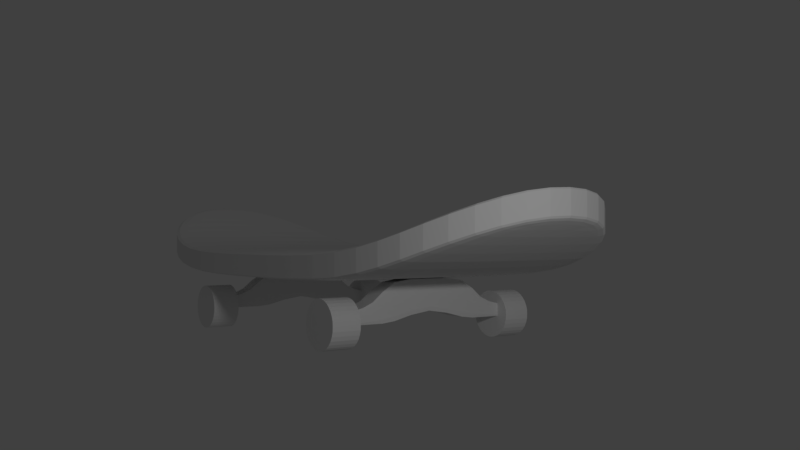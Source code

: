 # Source: skate.blend  (saved by Blender 2.79.0; exported with 4.5.12 LTS)
import bpy
from mathutils import Matrix  # noqa: F401  (used for matrix-valued properties, if any)

bpy.ops.wm.read_factory_settings(use_empty=True)
scene = bpy.context.scene
scene.name = 'Scene'

# ---- collections
col_collection_1 = bpy.data.collections.new('Collection 1'); scene.collection.children.link(col_collection_1)

# ---- materials (node trees are filled in below, after node groups)
mat_material = bpy.data.materials.new('Material')
mat_material.alpha_threshold = 0.0
mat_material.roughness = 0.5
mat_material.line_color = (0.0, 0.0, 0.0, 1.0)

# ---- material node trees

# ---- world
world_world = bpy.data.worlds.new('World'); scene.world = world_world
world_world.color = (0.05088, 0.05088, 0.05088)
world_world.use_sun_shadow = False
world_world.sun_shadow_jitter_overblur = 0.0
world_world.cycles.sampling_method = 'MANUAL'

# ---- cameras
cam_camera = bpy.data.cameras.new('Camera')
cam_camera.clip_end = 100.0
cam_camera.lens = 35.0
cam_camera.sensor_width = 32.0
cam_camera.sensor_height = 18.0
cam_camera.ortho_scale = 7.314
cam_camera.dof.focus_distance = 0.0

# ---- lights
light_lamp = bpy.data.lights.new('Lamp', 'POINT')
light_lamp.transmission_factor = 0.0
light_lamp.cutoff_distance = 30.0
light_lamp.energy = 100.0
light_lamp.shadow_buffer_clip_start = 1.001
light_lamp.shadow_soft_size = 0.153
light_lamp.shadow_maximum_resolution = 0.006
light_lamp.use_absolute_resolution = True

# ---- meshes
me_cylinder_003 = bpy.data.meshes.new('Cylinder.003')
me_cylinder_003.from_pydata([(-4.768e-07, 1.0, 14.89), (-4.768e-07, 1.0, 12.89), (0.1951, 0.9808, 14.89), (0.1951, 0.9808, 12.89), (0.3827, 0.9239, 14.89), (0.3827, 0.9239, 12.89), (0.5556, 0.8315, 14.89), (0.5556, 0.8315, 12.89), (0.7071, 0.7071, 14.89), (0.7071, 0.7071, 12.89), (0.8315, 0.5556, 14.89), (0.8315, 0.5556, 12.89), (0.9239, 0.3827, 14.89), (0.9239, 0.3827, 12.89), (0.9808, 0.1951, 14.89), (0.9808, 0.1951, 12.89), (1.0, 1.112e-06, 14.89), (1.0, 9.463e-07, 12.89), (0.9808, -0.1951, 14.89), (0.9808, -0.1951, 12.89), (0.9239, -0.3827, 14.89), (0.9239, -0.3827, 12.89), (0.8315, -0.5556, 14.89), (0.8315, -0.5556, 12.89), (0.7071, -0.7071, 14.89), (0.7071, -0.7071, 12.89), (0.5556, -0.8315, 14.89), (0.5556, -0.8315, 12.89), (0.3827, -0.9239, 14.89), (0.3827, -0.9239, 12.89), (0.1951, -0.9808, 14.89), (0.1951, -0.9808, 12.89), (-8.027e-07, -1.0, 14.89), (-8.027e-07, -1.0, 12.89), (-0.1951, -0.9808, 14.89), (-0.1951, -0.9808, 12.89), (-0.3827, -0.9239, 14.89), (-0.3827, -0.9239, 12.89), (-0.5556, -0.8315, 14.89), (-0.5556, -0.8315, 12.89), (-0.7071, -0.7071, 14.89), (-0.7071, -0.7071, 12.89), (-0.8315, -0.5556, 14.89), (-0.8315, -0.5556, 12.89), (-0.9239, -0.3827, 14.89), (-0.9239, -0.3827, 12.89), (-0.9808, -0.1951, 14.89), (-0.9808, -0.1951, 12.89), (-1.0, 2.002e-06, 14.89), (-1.0, 1.836e-06, 12.89), (-0.9808, 0.1951, 14.89), (-0.9808, 0.1951, 12.89), (-0.9239, 0.3827, 14.89), (-0.9239, 0.3827, 12.89), (-0.8315, 0.5556, 14.89), (-0.8315, 0.5556, 12.89), (-0.7071, 0.7071, 14.89), (-0.7071, 0.7071, 12.89), (-0.5556, 0.8315, 14.89), (-0.5556, 0.8315, 12.89), (-0.3827, 0.9239, 14.89), (-0.3827, 0.9239, 12.89), (-0.1951, 0.9808, 14.89), (-0.1951, 0.9808, 12.89)], [], [(0, 2, 3, 1), (2, 4, 5, 3), (4, 6, 7, 5), (6, 8, 9, 7), (8, 10, 11, 9), (10, 12, 13, 11), (12, 14, 15, 13), (14, 16, 17, 15), (16, 18, 19, 17), (18, 20, 21, 19), (20, 22, 23, 21), (22, 24, 25, 23), (24, 26, 27, 25), (26, 28, 29, 27), (28, 30, 31, 29), (30, 32, 33, 31), (32, 34, 35, 33), (34, 36, 37, 35), (36, 38, 39, 37), (38, 40, 41, 39), (40, 42, 43, 41), (42, 44, 45, 43), (44, 46, 47, 45), (46, 48, 49, 47), (48, 50, 51, 49), (50, 52, 53, 51), (52, 54, 55, 53), (54, 56, 57, 55), (56, 58, 59, 57), (58, 60, 61, 59), (3, 5, 7, 9, 11, 13, 15, 17, 19, 21, 23, 25, 27, 29, 31, 33, 35, 37, 39, 41, 43, 45, 47, 49, 51, 53, 55, 57, 59, 61, 63, 1), (60, 62, 63, 61), (62, 0, 1, 63), (0, 62, 60, 58, 56, 54, 52, 50, 48, 46, 44, 42, 40, 38, 36, 34, 32, 30, 28, 26, 24, 22, 20, 18, 16, 14, 12, 10, 8, 6, 4, 2)])
me_cylinder_003.use_remesh_preserve_volume = False
me_cylinder_003.use_remesh_preserve_attributes = False
me_cylinder_003.use_mirror_vertex_groups = False
me_cylinder_003.update()
me_cylinder_002 = bpy.data.meshes.new('Cylinder.002')
me_cylinder_002.from_pydata([(10.75, 1.0, -1.0), (10.75, 1.0, 1.0), (10.56, 0.9808, -1.0), (10.56, 0.9808, 1.0), (10.37, 0.9239, -1.0), (10.37, 0.9239, 1.0), (10.2, 0.8315, -1.0), (10.2, 0.8315, 1.0), (10.05, 0.7071, -1.0), (10.05, 0.7071, 1.0), (9.923, 0.5556, -1.0), (9.923, 0.5556, 1.0), (9.831, 0.3827, -1.0), (9.831, 0.3827, 1.0), (9.774, 0.1951, -1.0), (9.774, 0.1951, 1.0), (9.755, 4.627e-08, -1.0), (9.755, 1.047e-07, 1.0), (9.774, -0.1951, -1.0), (9.774, -0.1951, 1.0), (9.831, -0.3827, -1.0), (9.831, -0.3827, 1.0), (9.923, -0.5556, -1.0), (9.923, -0.5556, 1.0), (10.05, -0.7071, -1.0), (10.05, -0.7071, 1.0), (10.2, -0.8315, -1.0), (10.2, -0.8315, 1.0), (10.37, -0.9239, -1.0), (10.37, -0.9239, 1.0), (10.56, -0.9808, -1.0), (10.56, -0.9808, 1.0), (10.75, -1.0, -1.0), (10.75, -1.0, 1.0), (10.95, -0.9808, -1.0), (10.95, -0.9808, 1.0), (11.14, -0.9239, -1.0), (11.14, -0.9239, 1.0), (11.31, -0.8315, -1.0), (11.31, -0.8315, 1.0), (11.46, -0.7071, -1.0), (11.46, -0.7071, 1.0), (11.59, -0.5556, -1.0), (11.59, -0.5556, 1.0), (11.68, -0.3827, -1.0), (11.68, -0.3827, 1.0), (11.74, -0.1951, -1.0), (11.74, -0.1951, 1.0), (11.75, 9.364e-07, -1.0), (11.75, 9.948e-07, 1.0), (11.74, 0.1951, -1.0), (11.74, 0.1951, 1.0), (11.68, 0.3827, -1.0), (11.68, 0.3827, 1.0), (11.59, 0.5556, -1.0), (11.59, 0.5556, 1.0), (11.46, 0.7071, -1.0), (11.46, 0.7071, 1.0), (11.31, 0.8315, -1.0), (11.31, 0.8315, 1.0), (11.14, 0.9239, -1.0), (11.14, 0.9239, 1.0), (10.95, 0.9808, -1.0), (10.95, 0.9808, 1.0)], [], [(0, 2, 3, 1), (2, 4, 5, 3), (4, 6, 7, 5), (6, 8, 9, 7), (8, 10, 11, 9), (10, 12, 13, 11), (12, 14, 15, 13), (14, 16, 17, 15), (16, 18, 19, 17), (18, 20, 21, 19), (20, 22, 23, 21), (22, 24, 25, 23), (24, 26, 27, 25), (26, 28, 29, 27), (28, 30, 31, 29), (30, 32, 33, 31), (32, 34, 35, 33), (34, 36, 37, 35), (36, 38, 39, 37), (38, 40, 41, 39), (40, 42, 43, 41), (42, 44, 45, 43), (44, 46, 47, 45), (46, 48, 49, 47), (48, 50, 51, 49), (50, 52, 53, 51), (52, 54, 55, 53), (54, 56, 57, 55), (56, 58, 59, 57), (58, 60, 61, 59), (3, 5, 7, 9, 11, 13, 15, 17, 19, 21, 23, 25, 27, 29, 31, 33, 35, 37, 39, 41, 43, 45, 47, 49, 51, 53, 55, 57, 59, 61, 63, 1), (60, 62, 63, 61), (62, 0, 1, 63), (0, 62, 60, 58, 56, 54, 52, 50, 48, 46, 44, 42, 40, 38, 36, 34, 32, 30, 28, 26, 24, 22, 20, 18, 16, 14, 12, 10, 8, 6, 4, 2)])
me_cylinder_002.use_remesh_preserve_volume = False
me_cylinder_002.use_remesh_preserve_attributes = False
me_cylinder_002.use_mirror_vertex_groups = False
me_cylinder_002.update()
me_cylinder_001 = bpy.data.meshes.new('Cylinder.001')
me_cylinder_001.from_pydata([(10.75, 1.0, 14.89), (10.75, 1.0, 12.89), (10.56, 0.9808, 14.89), (10.56, 0.9808, 12.89), (10.37, 0.9239, 14.89), (10.37, 0.9239, 12.89), (10.2, 0.8315, 14.89), (10.2, 0.8315, 12.89), (10.05, 0.7071, 14.89), (10.05, 0.7071, 12.89), (9.923, 0.5556, 14.89), (9.923, 0.5556, 12.89), (9.831, 0.3827, 14.89), (9.831, 0.3827, 12.89), (9.774, 0.1951, 14.89), (9.774, 0.1951, 12.89), (9.755, 1.083e-06, 14.89), (9.755, 9.755e-07, 12.89), (9.774, -0.1951, 14.89), (9.774, -0.1951, 12.89), (9.831, -0.3827, 14.89), (9.831, -0.3827, 12.89), (9.923, -0.5556, 14.89), (9.923, -0.5556, 12.89), (10.05, -0.7071, 14.89), (10.05, -0.7071, 12.89), (10.2, -0.8315, 14.89), (10.2, -0.8315, 12.89), (10.37, -0.9239, 14.89), (10.37, -0.9239, 12.89), (10.56, -0.9808, 14.89), (10.56, -0.9808, 12.89), (10.75, -1.0, 14.89), (10.75, -1.0, 12.89), (10.95, -0.9808, 14.89), (10.95, -0.9808, 12.89), (11.14, -0.9239, 14.89), (11.14, -0.9239, 12.89), (11.31, -0.8315, 14.89), (11.31, -0.8315, 12.89), (11.46, -0.7071, 14.89), (11.46, -0.7071, 12.89), (11.59, -0.5556, 14.89), (11.59, -0.5556, 12.89), (11.68, -0.3827, 14.89), (11.68, -0.3827, 12.89), (11.74, -0.1951, 14.89), (11.74, -0.1951, 12.89), (11.75, 1.973e-06, 14.89), (11.75, 1.866e-06, 12.89), (11.74, 0.1951, 14.89), (11.74, 0.1951, 12.89), (11.68, 0.3827, 14.89), (11.68, 0.3827, 12.89), (11.59, 0.5556, 14.89), (11.59, 0.5556, 12.89), (11.46, 0.7071, 14.89), (11.46, 0.7071, 12.89), (11.31, 0.8315, 14.89), (11.31, 0.8315, 12.89), (11.14, 0.9239, 14.89), (11.14, 0.9239, 12.89), (10.95, 0.9808, 14.89), (10.95, 0.9808, 12.89)], [], [(0, 1, 3, 2), (2, 3, 5, 4), (4, 5, 7, 6), (6, 7, 9, 8), (8, 9, 11, 10), (10, 11, 13, 12), (12, 13, 15, 14), (14, 15, 17, 16), (16, 17, 19, 18), (18, 19, 21, 20), (20, 21, 23, 22), (22, 23, 25, 24), (24, 25, 27, 26), (26, 27, 29, 28), (28, 29, 31, 30), (30, 31, 33, 32), (32, 33, 35, 34), (34, 35, 37, 36), (36, 37, 39, 38), (38, 39, 41, 40), (40, 41, 43, 42), (42, 43, 45, 44), (44, 45, 47, 46), (46, 47, 49, 48), (48, 49, 51, 50), (50, 51, 53, 52), (52, 53, 55, 54), (54, 55, 57, 56), (56, 57, 59, 58), (58, 59, 61, 60), (3, 1, 63, 61, 59, 57, 55, 53, 51, 49, 47, 45, 43, 41, 39, 37, 35, 33, 31, 29, 27, 25, 23, 21, 19, 17, 15, 13, 11, 9, 7, 5), (60, 61, 63, 62), (62, 63, 1, 0), (0, 2, 4, 6, 8, 10, 12, 14, 16, 18, 20, 22, 24, 26, 28, 30, 32, 34, 36, 38, 40, 42, 44, 46, 48, 50, 52, 54, 56, 58, 60, 62)])
me_cylinder_001.use_remesh_preserve_volume = False
me_cylinder_001.use_remesh_preserve_attributes = False
me_cylinder_001.use_mirror_vertex_groups = False
me_cylinder_001.update()
me_cylinder = bpy.data.meshes.new('Cylinder')
me_cylinder.from_pydata([(0.0, 1.0, -1.0), (0.0, 1.0, 1.0), (0.1951, 0.9808, -1.0), (0.1951, 0.9808, 1.0), (0.3827, 0.9239, -1.0), (0.3827, 0.9239, 1.0), (0.5556, 0.8315, -1.0), (0.5556, 0.8315, 1.0), (0.7071, 0.7071, -1.0), (0.7071, 0.7071, 1.0), (0.8315, 0.5556, -1.0), (0.8315, 0.5556, 1.0), (0.9239, 0.3827, -1.0), (0.9239, 0.3827, 1.0), (0.9808, 0.1951, -1.0), (0.9808, 0.1951, 1.0), (1.0, 7.55e-08, -1.0), (1.0, 7.55e-08, 1.0), (0.9808, -0.1951, -1.0), (0.9808, -0.1951, 1.0), (0.9239, -0.3827, -1.0), (0.9239, -0.3827, 1.0), (0.8315, -0.5556, -1.0), (0.8315, -0.5556, 1.0), (0.7071, -0.7071, -1.0), (0.7071, -0.7071, 1.0), (0.5556, -0.8315, -1.0), (0.5556, -0.8315, 1.0), (0.3827, -0.9239, -1.0), (0.3827, -0.9239, 1.0), (0.1951, -0.9808, -1.0), (0.1951, -0.9808, 1.0), (-3.258e-07, -1.0, -1.0), (-3.258e-07, -1.0, 1.0), (-0.1951, -0.9808, -1.0), (-0.1951, -0.9808, 1.0), (-0.3827, -0.9239, -1.0), (-0.3827, -0.9239, 1.0), (-0.5556, -0.8315, -1.0), (-0.5556, -0.8315, 1.0), (-0.7071, -0.7071, -1.0), (-0.7071, -0.7071, 1.0), (-0.8315, -0.5556, -1.0), (-0.8315, -0.5556, 1.0), (-0.9239, -0.3827, -1.0), (-0.9239, -0.3827, 1.0), (-0.9808, -0.1951, -1.0), (-0.9808, -0.1951, 1.0), (-1.0, 9.656e-07, -1.0), (-1.0, 9.656e-07, 1.0), (-0.9808, 0.1951, -1.0), (-0.9808, 0.1951, 1.0), (-0.9239, 0.3827, -1.0), (-0.9239, 0.3827, 1.0), (-0.8315, 0.5556, -1.0), (-0.8315, 0.5556, 1.0), (-0.7071, 0.7071, -1.0), (-0.7071, 0.7071, 1.0), (-0.5556, 0.8315, -1.0), (-0.5556, 0.8315, 1.0), (-0.3827, 0.9239, -1.0), (-0.3827, 0.9239, 1.0), (-0.1951, 0.9808, -1.0), (-0.1951, 0.9808, 1.0)], [], [(0, 1, 3, 2), (2, 3, 5, 4), (4, 5, 7, 6), (6, 7, 9, 8), (8, 9, 11, 10), (10, 11, 13, 12), (12, 13, 15, 14), (14, 15, 17, 16), (16, 17, 19, 18), (18, 19, 21, 20), (20, 21, 23, 22), (22, 23, 25, 24), (24, 25, 27, 26), (26, 27, 29, 28), (28, 29, 31, 30), (30, 31, 33, 32), (32, 33, 35, 34), (34, 35, 37, 36), (36, 37, 39, 38), (38, 39, 41, 40), (40, 41, 43, 42), (42, 43, 45, 44), (44, 45, 47, 46), (46, 47, 49, 48), (48, 49, 51, 50), (50, 51, 53, 52), (52, 53, 55, 54), (54, 55, 57, 56), (56, 57, 59, 58), (58, 59, 61, 60), (3, 1, 63, 61, 59, 57, 55, 53, 51, 49, 47, 45, 43, 41, 39, 37, 35, 33, 31, 29, 27, 25, 23, 21, 19, 17, 15, 13, 11, 9, 7, 5), (60, 61, 63, 62), (62, 63, 1, 0), (0, 2, 4, 6, 8, 10, 12, 14, 16, 18, 20, 22, 24, 26, 28, 30, 32, 34, 36, 38, 40, 42, 44, 46, 48, 50, 52, 54, 56, 58, 60, 62)])
me_cylinder.use_remesh_preserve_volume = False
me_cylinder.use_remesh_preserve_attributes = False
me_cylinder.use_mirror_vertex_groups = False
me_cylinder.update()
me_cube_001 = bpy.data.meshes.new('Cube.001')
me_cube_001.from_pydata([(-0.5352, 2.141, 1.453), (0.5156, 2.141, 1.453), (-0.498, 0.5352, 2.291), (0.5156, 0.5352, 1.451), (0.5352, 0.5352, 1.871), (0.5352, 1.338, 1.655), (0.5156, 1.338, 1.294), (-0.498, 1.338, 2.016), (-0.5352, 0.5352, 1.871), (-0.498, 1.873, 1.676), (0.5156, 1.873, 1.294), (0.5352, 1.873, 1.485), (-0.5352, 1.338, 1.655), (0.0176, 1.873, 1.294), (0.5156, 1.873, 1.676), (0.5156, 1.338, 2.016), (0.0176, 1.338, 1.294), (0.0176, 0.5352, 1.451), (0.0176, 2.141, 1.453), (-0.498, 2.141, 1.453), (-0.498, 0.5352, 1.451), (-0.498, 1.338, 1.294), (-0.498, 1.873, 1.294), (0.0176, 1.873, 1.676), (0.0176, 1.338, 2.016), (0.0176, 2.141, 1.611), (-0.498, 2.141, 1.294), (0.5156, 2.141, 1.611), (0.0176, 2.141, 1.294), (0.5352, 2.141, 1.453), (0.5156, 2.141, 1.294), (-0.498, 2.141, 1.611), (-0.5352, 1.873, 1.485), (12.79, 2.141, 1.453), (11.74, 2.141, 1.453), (12.75, 0.5352, 2.291), (11.74, 0.5352, 1.451), (11.72, 0.5352, 1.871), (11.72, 1.338, 1.655), (11.74, 1.338, 1.294), (12.75, 1.338, 2.016), (12.79, 0.5352, 1.871), (12.75, 1.873, 1.676), (11.74, 1.873, 1.294), (11.72, 1.873, 1.485), (12.79, 1.338, 1.655), (12.23, 1.873, 1.294), (11.74, 1.873, 1.676), (11.74, 1.338, 2.016), (12.23, 1.338, 1.294), (12.23, 0.5352, 1.451), (12.23, 2.141, 1.453), (12.75, 2.141, 1.453), (12.75, 0.5352, 1.451), (12.75, 1.338, 1.294), (12.75, 1.873, 1.294), (12.23, 1.873, 1.676), (12.23, 1.338, 2.016), (12.23, 2.141, 1.611), (12.75, 2.141, 1.294), (11.74, 2.141, 1.611), (12.23, 2.141, 1.294), (11.72, 2.141, 1.453), (11.74, 2.141, 1.294), (12.75, 2.141, 1.611), (12.79, 1.873, 1.485), (-0.5352, -2.141, 1.453), (0.5156, -2.141, 1.453), (-0.498, -0.5352, 2.291), (0.5156, -0.5352, 1.451), (0.5352, -0.5352, 1.871), (0.5352, -1.338, 1.655), (0.5156, -1.338, 1.294), (-0.498, -1.338, 2.016), (-0.5352, -0.5352, 1.871), (-0.498, -1.873, 1.676), (0.5156, -1.873, 1.294), (0.5352, -1.873, 1.485), (-0.5352, -1.338, 1.655), (0.0176, -1.873, 1.294), (0.5156, -1.873, 1.676), (0.5156, -1.338, 2.016), (0.0176, -1.338, 1.294), (0.0176, -0.5352, 1.451), (0.0176, -2.141, 1.453), (-0.498, -2.141, 1.453), (-0.498, -0.5352, 1.451), (-0.498, -1.338, 1.294), (-0.498, -1.873, 1.294), (0.0176, -1.873, 1.676), (0.0176, -1.338, 2.016), (0.0176, -2.141, 1.611), (-0.498, -2.141, 1.294), (0.5156, -2.141, 1.611), (0.0176, -2.141, 1.294), (0.5352, -2.141, 1.453), (0.5156, -2.141, 1.294), (-0.498, -2.141, 1.611), (-0.5352, -1.873, 1.485), (12.79, -2.141, 1.453), (11.74, -2.141, 1.453), (12.75, -0.5352, 2.291), (11.74, -0.5352, 1.451), (11.72, -0.5352, 1.871), (11.72, -1.338, 1.655), (11.74, -1.338, 1.294), (12.75, -1.338, 2.016), (12.79, -0.5352, 1.871), (12.75, -1.873, 1.676), (11.74, -1.873, 1.294), (11.72, -1.873, 1.485), (12.79, -1.338, 1.655), (12.23, -1.873, 1.294), (11.74, -1.873, 1.676), (11.74, -1.338, 2.016), (12.23, -1.338, 1.294), (12.23, -0.5352, 1.451), (12.23, -2.141, 1.453), (12.75, -2.141, 1.453), (12.75, -0.5352, 1.451), (12.75, -1.338, 1.294), (12.75, -1.873, 1.294), (12.23, -1.873, 1.676), (12.23, -1.338, 2.016), (12.23, -2.141, 1.611), (12.75, -2.141, 1.294), (11.74, -2.141, 1.611), (12.23, -2.141, 1.294), (11.72, -2.141, 1.453), (11.74, -2.141, 1.294), (12.75, -2.141, 1.611), (12.79, -1.873, 1.485), (-0.5259, 2.141, 1.572), (-0.5259, 2.141, 1.453), (-0.498, 2.141, 1.334), (0.5156, 2.141, 1.572), (0.5303, 2.141, 1.453), (0.5303, 2.141, 1.334), (-0.5259, 0.5352, 1.556), (0.5303, 0.5352, 2.186), (-0.498, 0.0, 1.529), (0.5352, 0.0, 1.91), (-0.5352, 0.0, 1.91), (-0.5259, 0.5352, 2.186), (0.5303, 0.5352, 1.556), (-0.5259, 1.338, 1.384), (0.5303, 1.338, 1.926), (0.5352, 1.004, 1.778), (-0.498, 1.004, 1.333), (0.5156, 1.004, 2.222), (-0.5352, 1.004, 1.778), (-0.5259, 1.338, 1.926), (0.5303, 1.338, 1.384), (-0.5259, 1.873, 1.342), (0.5303, 1.873, 1.628), (0.5156, 1.606, 1.793), (-0.498, 1.606, 1.294), (0.5352, 1.606, 1.544), (-0.5352, 1.606, 1.544), (0.5156, 2.141, 1.334), (0.0176, 2.141, 1.572), (0.5156, 0.0, 1.529), (0.5156, 1.004, 1.333), (0.0176, 1.004, 2.222), (0.0176, 1.606, 1.793), (0.5156, 1.606, 1.294), (0.3813, 1.873, 1.294), (0.3813, 1.873, 1.676), (0.3813, 1.338, 2.016), (0.3813, 1.338, 1.294), (0.3813, 0.5352, 1.451), (0.3813, 2.141, 1.453), (0.0176, 2.141, 1.334), (0.0176, 0.0, 1.529), (0.0176, 1.004, 1.333), (0.0176, 1.606, 1.294), (-0.498, 2.141, 1.572), (-0.498, 0.0, 2.291), (-0.498, 1.004, 2.222), (-0.498, 1.606, 1.793), (-0.3505, 2.141, 1.453), (-0.3505, 0.5352, 1.451), (-0.3505, 1.338, 1.294), (-0.3505, 1.873, 1.294), (-0.3505, 1.873, 1.676), (-0.3505, 1.338, 2.016), (-0.3505, 0.5352, 2.291), (-0.5259, 1.873, 1.628), (0.5303, 1.873, 1.342), (-0.5259, 2.141, 1.334), (0.5303, 2.141, 1.572), (0.3813, 2.141, 1.294), (0.3813, 2.141, 1.611), (-0.3505, 2.141, 1.294), (-0.3505, 2.141, 1.611), (0.0176, 2.074, 1.627), (-0.498, 2.074, 1.294), (0.5156, 2.074, 1.627), (0.0176, 2.074, 1.294), (0.5352, 2.074, 1.461), (0.5156, 2.074, 1.294), (-0.498, 2.074, 1.627), (-0.5352, 2.074, 1.461), (12.78, 2.141, 1.572), (12.78, 2.141, 1.453), (12.75, 2.141, 1.334), (11.74, 2.141, 1.572), (11.72, 2.141, 1.453), (11.72, 2.141, 1.334), (12.78, 0.5352, 1.556), (11.72, 0.5352, 2.186), (12.75, 0.0, 1.529), (11.72, 0.0, 1.91), (12.79, 0.0, 1.91), (12.78, 0.5352, 2.186), (11.72, 0.5352, 1.556), (12.78, 1.338, 1.384), (11.72, 1.338, 1.926), (11.72, 1.004, 1.778), (12.75, 1.004, 1.333), (11.74, 1.004, 2.222), (12.79, 1.004, 1.778), (12.78, 1.338, 1.926), (11.72, 1.338, 1.384), (12.78, 1.873, 1.342), (11.72, 1.873, 1.628), (11.74, 1.606, 1.793), (12.75, 1.606, 1.294), (11.72, 1.606, 1.544), (12.79, 1.606, 1.544), (11.74, 2.141, 1.334), (12.23, 2.141, 1.572), (11.74, 0.0, 1.529), (11.74, 1.004, 1.333), (12.23, 1.004, 2.222), (12.23, 1.606, 1.793), (11.74, 1.606, 1.294), (11.87, 1.873, 1.294), (11.87, 1.873, 1.676), (11.87, 1.338, 2.016), (11.87, 1.338, 1.294), (11.87, 0.5352, 1.451), (11.87, 2.141, 1.453), (12.23, 2.141, 1.334), (12.23, 0.0, 1.529), (12.23, 1.004, 1.333), (12.23, 1.606, 1.294), (12.75, 2.141, 1.572), (12.75, 0.0, 2.291), (12.75, 1.004, 2.222), (12.75, 1.606, 1.793), (12.6, 2.141, 1.453), (12.6, 0.5352, 1.451), (12.6, 1.338, 1.294), (12.6, 1.873, 1.294), (12.6, 1.873, 1.676), (12.6, 1.338, 2.016), (12.6, 0.5352, 2.291), (12.78, 1.873, 1.628), (11.72, 1.873, 1.342), (12.78, 2.141, 1.334), (11.72, 2.141, 1.572), (11.87, 2.141, 1.294), (11.87, 2.141, 1.611), (12.6, 2.141, 1.294), (12.6, 2.141, 1.611), (12.23, 2.074, 1.627), (12.75, 2.074, 1.294), (11.74, 2.074, 1.627), (12.23, 2.074, 1.294), (11.72, 2.074, 1.461), (11.74, 2.074, 1.294), (12.75, 2.074, 1.627), (12.79, 2.074, 1.461), (-0.5259, -2.141, 1.572), (-0.5259, -2.141, 1.453), (-0.498, -2.141, 1.334), (0.5156, -2.141, 1.572), (0.5303, -2.141, 1.453), (0.5303, -2.141, 1.334), (-0.5259, -0.5352, 1.556), (0.5303, -0.5352, 2.186), (-0.5259, -0.5352, 2.186), (0.5303, -0.5352, 1.556), (-0.5259, -1.338, 1.384), (0.5303, -1.338, 1.926), (0.5352, -1.004, 1.778), (-0.498, -1.004, 1.333), (0.5156, -1.004, 2.222), (-0.5352, -1.004, 1.778), (-0.5259, -1.338, 1.926), (0.5303, -1.338, 1.384), (-0.5259, -1.873, 1.342), (0.5303, -1.873, 1.628), (0.5156, -1.606, 1.793), (-0.498, -1.606, 1.294), (0.5352, -1.606, 1.544), (-0.5352, -1.606, 1.544), (0.5156, -2.141, 1.334), (0.0176, -2.141, 1.572), (0.5156, -1.004, 1.333), (0.0176, -1.004, 2.222), (0.0176, -1.606, 1.793), (0.5156, -1.606, 1.294), (0.3813, -1.873, 1.294), (0.3813, -1.873, 1.676), (0.3813, -1.338, 2.016), (0.3813, -1.338, 1.294), (0.3813, -0.5352, 1.451), (0.3813, -2.141, 1.453), (0.0176, -2.141, 1.334), (0.0176, -1.004, 1.333), (0.0176, -1.606, 1.294), (-0.498, -2.141, 1.572), (-0.498, -1.004, 2.222), (-0.498, -1.606, 1.793), (-0.3505, -2.141, 1.453), (-0.3505, -0.5352, 1.451), (-0.3505, -1.338, 1.294), (-0.3505, -1.873, 1.294), (-0.3505, -1.873, 1.676), (-0.3505, -1.338, 2.016), (-0.3505, -0.5352, 2.291), (-0.5259, -1.873, 1.628), (0.5303, -1.873, 1.342), (-0.5259, -2.141, 1.334), (0.5303, -2.141, 1.572), (0.3813, -2.141, 1.294), (0.3813, -2.141, 1.611), (-0.3505, -2.141, 1.294), (-0.3505, -2.141, 1.611), (0.0176, -2.074, 1.627), (-0.498, -2.074, 1.294), (0.5156, -2.074, 1.627), (0.0176, -2.074, 1.294), (0.5352, -2.074, 1.461), (0.5156, -2.074, 1.294), (-0.498, -2.074, 1.627), (-0.5352, -2.074, 1.461), (12.78, -2.141, 1.572), (12.78, -2.141, 1.453), (12.75, -2.141, 1.334), (11.74, -2.141, 1.572), (11.72, -2.141, 1.453), (11.72, -2.141, 1.334), (12.78, -0.5352, 1.556), (11.72, -0.5352, 2.186), (12.78, -0.5352, 2.186), (11.72, -0.5352, 1.556), (12.78, -1.338, 1.384), (11.72, -1.338, 1.926), (11.72, -1.004, 1.778), (12.75, -1.004, 1.333), (11.74, -1.004, 2.222), (12.79, -1.004, 1.778), (12.78, -1.338, 1.926), (11.72, -1.338, 1.384), (12.78, -1.873, 1.342), (11.72, -1.873, 1.628), (11.74, -1.606, 1.793), (12.75, -1.606, 1.294), (11.72, -1.606, 1.544), (12.79, -1.606, 1.544), (11.74, -2.141, 1.334), (12.23, -2.141, 1.572), (11.74, -1.004, 1.333), (12.23, -1.004, 2.222), (12.23, -1.606, 1.793), (11.74, -1.606, 1.294), (11.87, -1.873, 1.294), (11.87, -1.873, 1.676), (11.87, -1.338, 2.016), (11.87, -1.338, 1.294), (11.87, -0.5352, 1.451), (11.87, -2.141, 1.453), (12.23, -2.141, 1.334), (12.23, -1.004, 1.333), (12.23, -1.606, 1.294), (12.75, -2.141, 1.572), (12.75, -1.004, 2.222), (12.75, -1.606, 1.793), (12.6, -2.141, 1.453), (12.6, -0.5352, 1.451), (12.6, -1.338, 1.294), (12.6, -1.873, 1.294), (12.6, -1.873, 1.676), (12.6, -1.338, 2.016), (12.6, -0.5352, 2.291), (12.78, -1.873, 1.628), (11.72, -1.873, 1.342), (12.78, -2.141, 1.334), (11.72, -2.141, 1.572), (11.87, -2.141, 1.294), (11.87, -2.141, 1.611), (12.6, -2.141, 1.294), (12.6, -2.141, 1.611), (12.23, -2.074, 1.627), (12.75, -2.074, 1.294), (11.74, -2.074, 1.627), (12.23, -2.074, 1.294), (11.72, -2.074, 1.461), (11.74, -2.074, 1.294), (12.75, -2.074, 1.627), (12.79, -2.074, 1.461), (-0.5186, 2.141, 1.365), (-0.5186, 2.141, 1.541), (0.5265, 2.141, 1.365), (0.5265, 2.141, 1.541), (-0.5259, 1.004, 2.111), (0.5303, 1.004, 1.444), (-0.5259, 1.004, 1.444), (0.5303, 1.004, 2.111), (-0.5259, 1.606, 1.731), (0.5303, 1.606, 1.357), (-0.5259, 1.606, 1.357), (0.5303, 1.606, 1.731), (0.3813, 2.141, 1.334), (0.3813, 2.141, 1.572), (0.3813, 1.004, 1.333), (0.3813, 1.004, 2.222), (0.3813, 1.606, 1.793), (0.3813, 1.606, 1.294), (-0.3505, 2.141, 1.334), (-0.3505, 1.004, 1.333), (-0.3505, 1.606, 1.294), (-0.3505, 2.141, 1.572), (-0.3505, 1.004, 2.222), (-0.3505, 1.606, 1.793), (-0.5259, 2.074, 1.586), (0.5303, 2.074, 1.336), (-0.5259, 2.074, 1.336), (0.5303, 2.074, 1.586), (0.3813, 2.074, 1.294), (0.3813, 2.074, 1.627), (-0.3505, 2.074, 1.294), (-0.3505, 2.074, 1.627), (12.77, 2.141, 1.365), (12.77, 2.141, 1.541), (11.73, 2.141, 1.365), (11.73, 2.141, 1.541), (12.78, 1.004, 2.111), (11.72, 1.004, 1.444), (12.78, 1.004, 1.444), (11.72, 1.004, 2.111), (12.78, 1.606, 1.731), (11.72, 1.606, 1.357), (12.78, 1.606, 1.357), (11.72, 1.606, 1.731), (11.87, 2.141, 1.334), (11.87, 2.141, 1.572), (11.87, 1.004, 1.333), (11.87, 1.004, 2.222), (11.87, 1.606, 1.793), (11.87, 1.606, 1.294), (12.6, 2.141, 1.334), (12.6, 1.004, 1.333), (12.6, 1.606, 1.294), (12.6, 2.141, 1.572), (12.6, 1.004, 2.222), (12.6, 1.606, 1.793), (12.78, 2.074, 1.586), (11.72, 2.074, 1.336), (12.78, 2.074, 1.336), (11.72, 2.074, 1.586), (11.87, 2.074, 1.294), (11.87, 2.074, 1.627), (12.6, 2.074, 1.294), (12.6, 2.074, 1.627), (-0.5186, -2.141, 1.365), (-0.5186, -2.141, 1.541), (0.5265, -2.141, 1.365), (0.5265, -2.141, 1.541), (-0.5259, 0.0, 1.624), (-0.5259, 0.0, 2.196), (0.5303, 0.0, 1.624), (0.5303, 0.0, 2.196), (-0.5259, -1.004, 2.111), (0.5303, -1.004, 1.444), (-0.5259, -1.004, 1.444), (0.5303, -1.004, 2.111), (-0.5259, -1.606, 1.731), (0.5303, -1.606, 1.357), (-0.5259, -1.606, 1.357), (0.5303, -1.606, 1.731), (0.3813, -2.141, 1.334), (0.3813, -2.141, 1.572), (0.3813, 0.0, 1.529), (0.3813, -1.004, 1.333), (0.3813, -1.004, 2.222), (0.3813, -1.606, 1.793), (0.3813, -1.606, 1.294), (-0.3505, -2.141, 1.334), (-0.3505, 0.0, 1.529), (-0.3505, -1.004, 1.333), (-0.3505, -1.606, 1.294), (-0.3505, -2.141, 1.572), (-0.3505, 0.0, 2.291), (-0.3505, -1.004, 2.222), (-0.3505, -1.606, 1.793), (-0.5259, -2.074, 1.586), (0.5303, -2.074, 1.336), (-0.5259, -2.074, 1.336), (0.5303, -2.074, 1.586), (0.3813, -2.074, 1.294), (0.3813, -2.074, 1.627), (-0.3505, -2.074, 1.294), (-0.3505, -2.074, 1.627), (12.77, -2.141, 1.365), (12.77, -2.141, 1.541), (11.73, -2.141, 1.365), (11.73, -2.141, 1.541), (12.78, 0.0, 1.624), (12.78, 0.0, 2.196), (11.72, 0.0, 1.624), (11.72, 0.0, 2.196), (12.78, -1.004, 2.111), (11.72, -1.004, 1.444), (12.78, -1.004, 1.444), (11.72, -1.004, 2.111), (12.78, -1.606, 1.731), (11.72, -1.606, 1.357), (12.78, -1.606, 1.357), (11.72, -1.606, 1.731), (11.87, -2.141, 1.334), (11.87, -2.141, 1.572), (11.87, 0.0, 1.529), (11.87, -1.004, 1.333), (11.87, -1.004, 2.222), (11.87, -1.606, 1.793), (11.87, -1.606, 1.294), (12.6, -2.141, 1.334), (12.6, 0.0, 1.529), (12.6, -1.004, 1.333), (12.6, -1.606, 1.294), (12.6, -2.141, 1.572), (12.6, 0.0, 2.291), (12.6, -1.004, 2.222), (12.6, -1.606, 1.793), (12.78, -2.074, 1.586), (11.72, -2.074, 1.336), (12.78, -2.074, 1.336), (11.72, -2.074, 1.586), (11.87, -2.074, 1.294), (11.87, -2.074, 1.627), (12.6, -2.074, 1.294), (12.6, -2.074, 1.627), (-7.954, 2.738e-07, 3.274), (-7.211, 3.194e-07, 3.109), (-7.945, -0.689, 3.273), (-8.548, 2.282e-07, 3.415), (-7.945, 0.689, 3.273), (-7.211, 0.808, 3.11), (-7.211, -0.808, 3.11), (-8.512, -0.562, 3.408), (-8.512, 0.562, 3.408), (-7.954, 1.64e-07, 3.967), (-7.945, 0.689, 3.961), (-8.548, 1.597e-07, 4.101), (-7.945, -0.689, 3.961), (-7.211, 1.597e-07, 3.804), (-7.211, 0.808, 3.801), (-8.512, 0.562, 4.089), (-8.512, -0.562, 4.089), (-7.211, -0.808, 3.801), (21.62, -7.269e-07, 4.252), (21.53, 0.4984, 4.23), (21.49, -7.644e-07, 4.246), (21.53, -0.4984, 4.23), (21.67, -6.731e-07, 4.219), (21.57, 0.508, 4.197), (21.41, 0.4695, 4.225), (21.41, -0.4695, 4.225), (21.57, -0.508, 4.197), (-7.959, -1.765, 3.915), (-7.211, -2.087, 3.75), (-7.945, -1.599, 3.938), (-8.566, -1.393, 4.057), (-7.963, -1.821, 3.873), (-7.211, -2.155, 3.707), (-7.211, -1.885, 3.777), (-8.512, -1.278, 4.068), (-8.584, -1.432, 4.018), (-9.371, 1.141e-07, 4.252), (-9.282, -0.4984, 4.23), (-9.241, 1.255e-07, 4.246), (-9.282, 0.4984, 4.23), (-9.415, 1.255e-07, 4.219), (-9.323, -0.508, 4.197), (-9.158, -0.4695, 4.225), (-9.158, 0.4695, 4.225), (-9.323, 0.508, 4.197), (-7.959, 1.765, 3.31), (-7.211, 2.087, 3.145), (-7.945, 1.599, 3.288), (-8.566, 1.393, 3.452), (-7.963, 1.821, 3.348), (-7.211, 2.155, 3.182), (-7.211, 1.885, 3.125), (-8.512, 1.278, 3.421), (-8.584, 1.432, 3.493), (10.29, 2.96, 2.29), (12.2, 2.938, 2.322), (10.29, 2.673, 2.27), (8.239, 2.967, 2.279), (10.29, 3.055, 2.327), (12.2, 3.033, 2.359), (12.2, 2.654, 2.302), (8.239, 2.68, 2.259), (8.239, 3.062, 2.316), (10.29, -2.96, 2.895), (12.2, -2.938, 2.927), (10.29, -2.673, 2.922), (8.239, -2.967, 2.884), (10.29, -3.055, 2.852), (12.2, -3.033, 2.884), (12.2, -2.654, 2.954), (8.239, -2.68, 2.911), (8.239, -3.062, 2.841), (10.29, -7.908e-07, 2.948), (10.29, 1.146, 2.945), (8.239, -6.617e-07, 2.938), (10.29, -1.146, 2.945), (12.2, -9.355e-07, 2.981), (12.2, 1.137, 2.978), (8.239, 1.148, 2.935), (8.239, -1.148, 2.935), (12.2, -1.137, 2.978), (10.29, 2.282e-07, 2.253), (10.29, -1.146, 2.255), (8.239, 2.966e-07, 2.243), (10.29, 1.146, 2.255), (12.2, 1.137, 2.287), (12.2, -1.137, 2.287), (8.239, -1.148, 2.244), (8.239, 1.148, 2.244), (16.6, 1.141e-08, 2.596), (17.67, -4.563e-08, 2.758), (16.6, -1.051, 2.598), (15.37, 4.563e-08, 2.457), (16.6, 1.051, 2.598), (17.67, 0.9913, 2.76), (17.67, -0.9913, 2.76), (15.37, -1.093, 2.459), (15.37, 1.093, 2.459), (16.6, -1.196e-06, 3.292), (16.6, 1.051, 3.289), (15.37, -1.141e-06, 3.152), (16.6, -1.051, 3.289), (17.67, -1.209e-06, 3.454), (17.67, 0.9913, 3.451), (15.37, 1.093, 3.149), (15.37, -1.093, 3.149), (17.67, -0.9913, 3.451), (16.6, -2.714, 3.238), (17.67, -2.561, 3.4), (16.6, -2.452, 3.265), (15.37, -2.823, 3.098), (16.6, -2.802, 3.195), (17.67, -2.643, 3.357), (17.67, -2.313, 3.427), (15.37, -2.55, 3.125), (15.37, -2.914, 3.055), (16.6, 2.714, 2.633), (17.67, 2.561, 2.795), (16.6, 2.452, 2.613), (15.37, 2.823, 2.493), (16.6, 2.802, 2.67), (17.67, 2.643, 2.832), (17.67, 2.313, 2.775), (15.37, 2.55, 2.474), (15.37, 2.914, 2.53), (20.21, 1.765, 3.31), (20.82, 1.393, 3.452), (20.2, 1.599, 3.288), (19.46, 2.087, 3.145), (20.22, 1.821, 3.348), (20.84, 1.432, 3.493), (20.76, 1.278, 3.421), (19.46, 1.885, 3.125), (19.46, 2.155, 3.182), (20.21, -1.765, 3.915), (20.82, -1.393, 4.057), (20.2, -1.599, 3.938), (19.46, -2.087, 3.75), (20.22, -1.821, 3.873), (20.84, -1.432, 4.018), (20.76, -1.278, 4.068), (19.46, -1.885, 3.777), (19.46, -2.155, 3.707), (20.21, -1.034e-06, 3.967), (20.2, 0.689, 3.961), (19.46, -1.118e-06, 3.804), (20.2, -0.689, 3.961), (20.8, -9.355e-07, 4.101), (20.76, 0.562, 4.089), (19.46, 0.808, 3.801), (19.46, -0.808, 3.801), (20.76, -0.562, 4.089), (20.21, -7.416e-08, 3.274), (20.8, -9.127e-08, 3.415), (20.2, -0.689, 3.273), (19.46, -6.845e-08, 3.109), (20.2, 0.689, 3.273), (20.76, 0.562, 3.408), (20.76, -0.562, 3.408), (19.46, -0.808, 3.11), (19.46, 0.808, 3.11), (1.966, 2.96, 2.29), (4.013, 2.967, 2.279), (1.966, 2.673, 2.27), (0.05153, 2.938, 2.322), (1.966, 3.055, 2.327), (4.013, 3.062, 2.316), (4.013, 2.68, 2.259), (0.05153, 2.654, 2.302), (0.05153, 3.033, 2.359), (1.966, -2.96, 2.895), (4.013, -2.967, 2.884), (1.966, -2.673, 2.922), (0.05152, -2.938, 2.927), (1.966, -3.055, 2.852), (4.013, -3.062, 2.841), (4.013, -2.68, 2.911), (0.05152, -2.654, 2.954), (0.05152, -3.033, 2.884), (1.966, -2.681e-07, 2.948), (1.966, 1.146, 2.945), (0.05152, -1.597e-07, 2.981), (1.966, -1.146, 2.945), (4.013, -4.107e-07, 2.938), (4.013, 1.148, 2.935), (0.05152, 1.137, 2.978), (0.05152, -1.137, 2.978), (4.013, -1.148, 2.935), (1.966, 4.62e-07, 2.253), (4.013, 4.107e-07, 2.243), (1.966, -1.146, 2.255), (1.966, 1.146, 2.255), (4.013, 1.148, 2.244), (4.013, -1.148, 2.244), (0.05152, -1.137, 2.287), (0.05153, 1.137, 2.287), (-4.352, 2.714, 2.633), (-3.118, 2.823, 2.493), (-4.352, 2.452, 2.613), (-5.415, 2.561, 2.795), (-4.352, 2.802, 2.67), (-3.118, 2.914, 2.53), (-3.118, 2.55, 2.474), (-5.415, 2.313, 2.775), (-5.415, 2.643, 2.832), (-4.352, -2.714, 3.238), (-3.118, -2.823, 3.098), (-4.352, -2.452, 3.265), (-5.415, -2.561, 3.4), (-4.352, -2.802, 3.195), (-3.118, -2.914, 3.055), (-3.118, -2.55, 3.125), (-5.415, -2.313, 3.427), (-5.415, -2.643, 3.357), (-4.352, 6.56e-08, 3.292), (-4.352, 1.051, 3.289), (-5.415, 9.127e-08, 3.454), (-4.352, -1.051, 3.289), (-3.118, 0.0, 3.152), (-3.118, 1.093, 3.149), (-5.415, 0.9913, 3.451), (-5.415, -0.9913, 3.451), (-3.118, -1.093, 3.149), (-4.352, 4.506e-07, 2.596), (-3.118, 4.563e-07, 2.457), (-4.352, -1.051, 2.598), (-5.415, 4.335e-07, 2.758), (-4.352, 1.051, 2.598), (-3.118, 1.093, 2.459), (-3.118, -1.093, 2.459), (-5.415, -0.9913, 2.76), (-5.415, 0.9913, 2.76), (-4.352, -2.802, 2.927), (-3.118, -2.914, 2.787), (-4.352, -2.802, 3.035), (-5.415, -2.643, 3.089), (-4.352, -2.802, 2.821), (-3.118, -2.914, 2.681), (-3.118, -2.914, 2.895), (-5.415, -2.643, 3.197), (-5.415, -2.643, 2.983), (-4.352, 2.714, 3.238), (-3.118, 2.823, 3.098), (-4.352, 2.802, 3.195), (-5.415, 2.561, 3.4), (-4.352, 2.452, 3.265), (-3.118, 2.55, 3.125), (-3.118, 2.914, 3.055), (-5.415, 2.643, 3.357), (-5.415, 2.313, 3.427), (1.966, -3.055, 2.584), (4.013, -3.062, 2.573), (1.966, -3.055, 2.692), (0.05152, -3.033, 2.616), (1.966, -3.055, 2.478), (4.013, -3.062, 2.467), (4.013, -3.062, 2.681), (0.05152, -3.033, 2.724), (0.05152, -3.033, 2.51), (1.966, 2.96, 2.895), (4.013, 2.967, 2.884), (1.966, 3.055, 2.852), (0.05153, 2.938, 2.927), (1.966, 2.673, 2.922), (4.013, 2.68, 2.911), (4.013, 3.062, 2.841), (0.05153, 3.033, 2.884), (0.05153, 2.654, 2.954), (20.22, -1.821, 3.606), (20.84, -1.432, 3.751), (20.22, -1.821, 3.713), (19.46, -2.155, 3.439), (20.22, -1.821, 3.499), (20.84, -1.432, 3.644), (20.84, -1.432, 3.858), (19.46, -2.155, 3.547), (19.46, -2.155, 3.333), (20.21, 1.765, 3.915), (20.82, 1.393, 4.057), (20.22, 1.821, 3.873), (19.46, 2.087, 3.75), (20.2, 1.599, 3.938), (20.76, 1.278, 4.068), (20.84, 1.432, 4.018), (19.46, 2.155, 3.707), (19.46, 1.885, 3.777), (16.6, 2.714, 3.238), (17.67, 2.561, 3.4), (16.6, 2.802, 3.195), (15.37, 2.823, 3.098), (16.6, 2.452, 3.265), (17.67, 2.313, 3.427), (17.67, 2.643, 3.357), (15.37, 2.914, 3.055), (15.37, 2.55, 3.125), (16.6, -2.802, 2.927), (17.67, -2.643, 3.089), (16.6, -2.802, 3.035), (15.37, -2.914, 2.787), (16.6, -2.802, 2.821), (17.67, -2.643, 2.983), (17.67, -2.643, 3.197), (15.37, -2.914, 2.895), (15.37, -2.914, 2.681), (10.29, -3.055, 2.584), (12.2, -3.033, 2.616), (10.29, -3.055, 2.692), (8.239, -3.062, 2.573), (10.29, -3.055, 2.478), (12.2, -3.033, 2.51), (12.2, -3.033, 2.724), (8.239, -3.062, 2.681), (8.239, -3.062, 2.467), (10.29, 2.96, 2.895), (12.2, 2.938, 2.927), (10.29, 3.055, 2.852), (8.239, 2.967, 2.884), (10.29, 2.673, 2.922), (12.2, 2.654, 2.954), (12.2, 3.033, 2.884), (8.239, 3.062, 2.841), (8.239, 2.68, 2.911), (-7.959, 1.765, 3.915), (-7.211, 2.087, 3.75), (-7.963, 1.821, 3.873), (-8.566, 1.393, 4.057), (-7.945, 1.599, 3.938), (-7.211, 1.885, 3.777), (-7.211, 2.155, 3.707), (-8.584, 1.432, 4.018), (-8.512, 1.278, 4.068), (-9.415, 1.679e-07, 3.952), (-9.323, -0.508, 3.929), (-9.415, 1.711e-07, 4.059), (-9.323, 0.508, 3.929), (-9.415, 1.825e-07, 3.845), (-9.323, -0.508, 3.823), (-9.323, -0.508, 4.037), (-9.323, 0.508, 4.037), (-9.323, 0.508, 3.823), (-7.963, -1.821, 3.606), (-7.211, -2.155, 3.439), (-7.963, -1.821, 3.713), (-8.584, -1.432, 3.751), (-7.963, -1.821, 3.499), (-7.211, -2.155, 3.333), (-7.211, -2.155, 3.547), (-8.584, -1.432, 3.858), (-8.584, -1.432, 3.644), (21.67, -3.768e-07, 3.952), (21.57, 0.508, 3.929), (21.67, -4.792e-07, 4.059), (21.57, -0.508, 3.929), (21.67, -2.852e-07, 3.845), (21.57, 0.508, 3.823), (21.57, 0.508, 4.037), (21.57, -0.508, 4.037), (21.57, -0.508, 3.823), (21.62, -1.144e-07, 3.647), (21.53, 0.4984, 3.626), (21.67, -1.483e-07, 3.694), (21.53, -0.4984, 3.626), (21.49, -1.027e-07, 3.596), (21.41, 0.4695, 3.577), (21.57, 0.508, 3.672), (21.57, -0.508, 3.672), (21.41, -0.4695, 3.577), (-7.959, -1.765, 3.31), (-7.211, -2.087, 3.145), (-7.963, -1.821, 3.348), (-8.566, -1.393, 3.452), (-7.945, -1.599, 3.288), (-7.211, -1.885, 3.125), (-7.211, -2.155, 3.182), (-8.584, -1.432, 3.493), (-8.512, -1.278, 3.421), (-9.371, 1.897e-07, 3.647), (-9.282, -0.4984, 3.626), (-9.415, 1.825e-07, 3.694), (-9.282, 0.4984, 3.626), (-9.241, 2.054e-07, 3.596), (-9.158, -0.4695, 3.577), (-9.323, -0.508, 3.672), (-9.323, 0.508, 3.672), (-9.158, 0.4695, 3.577), (10.29, -2.96, 2.29), (12.2, -2.938, 2.322), (10.29, -3.055, 2.327), (8.239, -2.967, 2.279), (10.29, -2.673, 2.27), (12.2, -2.654, 2.302), (12.2, -3.033, 2.359), (8.239, -3.062, 2.316), (8.239, -2.68, 2.259), (16.6, -2.714, 2.633), (17.67, -2.561, 2.795), (16.6, -2.802, 2.67), (15.37, -2.823, 2.493), (16.6, -2.452, 2.613), (17.67, -2.313, 2.775), (17.67, -2.643, 2.832), (15.37, -2.914, 2.53), (15.37, -2.55, 2.474), (20.21, -1.765, 3.31), (20.82, -1.393, 3.452), (20.22, -1.821, 3.348), (19.46, -2.087, 3.145), (20.2, -1.599, 3.288), (20.76, -1.278, 3.421), (20.84, -1.432, 3.493), (19.46, -2.155, 3.182), (19.46, -1.885, 3.125), (1.966, -2.96, 2.29), (4.013, -2.967, 2.279), (1.966, -3.055, 2.327), (0.05152, -2.938, 2.322), (1.966, -2.673, 2.27), (4.013, -2.68, 2.259), (4.013, -3.062, 2.316), (0.05152, -3.033, 2.359), (0.05152, -2.654, 2.302), (-4.352, -2.714, 2.633), (-3.118, -2.823, 2.493), (-4.352, -2.802, 2.67), (-5.415, -2.561, 2.795), (-4.352, -2.452, 2.613), (-3.118, -2.55, 2.474), (-3.118, -2.914, 2.53), (-5.415, -2.643, 2.832), (-5.415, -2.313, 2.775), (-4.352, 2.802, 2.927), (-3.118, 2.914, 2.787), (-4.352, 2.802, 2.821), (-5.415, 2.643, 3.089), (-4.352, 2.802, 3.035), (-3.118, 2.914, 2.895), (-3.118, 2.914, 2.681), (-5.415, 2.643, 2.983), (-5.415, 2.643, 3.197), (1.966, 3.055, 2.584), (4.013, 3.062, 2.573), (1.966, 3.055, 2.478), (0.05153, 3.033, 2.616), (1.966, 3.055, 2.692), (4.013, 3.062, 2.681), (4.013, 3.062, 2.467), (0.05153, 3.033, 2.51), (0.05153, 3.033, 2.724), (20.22, 1.821, 3.606), (20.84, 1.432, 3.751), (20.22, 1.821, 3.499), (19.46, 2.155, 3.439), (20.22, 1.821, 3.713), (20.84, 1.432, 3.858), (20.84, 1.432, 3.644), (19.46, 2.155, 3.333), (19.46, 2.155, 3.547), (16.6, 2.802, 2.927), (17.67, 2.643, 3.089), (16.6, 2.802, 2.821), (15.37, 2.914, 2.787), (16.6, 2.802, 3.035), (17.67, 2.643, 3.197), (17.67, 2.643, 2.983), (15.37, 2.914, 2.681), (15.37, 2.914, 2.895), (10.29, 3.055, 2.584), (12.2, 3.033, 2.616), (10.29, 3.055, 2.478), (8.239, 3.062, 2.573), (10.29, 3.055, 2.692), (12.2, 3.033, 2.724), (12.2, 3.033, 2.51), (8.239, 3.062, 2.467), (8.239, 3.062, 2.681), (-7.963, 1.821, 3.606), (-7.211, 2.155, 3.439), (-7.963, 1.821, 3.499), (-8.584, 1.432, 3.751), (-7.963, 1.821, 3.713), (-7.211, 2.155, 3.547), (-7.211, 2.155, 3.333), (-8.584, 1.432, 3.644), (-8.584, 1.432, 3.858), (21.17, 0.4734, 3.51), (21.23, -9.555e-08, 3.525), (21.17, -0.4734, 3.51), (-7.211, 1.481, 3.116), (-7.936, 1.261, 3.277), (-8.476, 1.022, 3.404), (21.3, 0.9929, 4.13), (21.26, 0.9713, 4.165), (21.17, 0.9064, 4.165), (-7.211, -1.481, 3.116), (-7.936, -1.261, 3.277), (-8.476, -1.022, 3.404), (21.3, -0.9929, 4.13), (21.26, -0.9713, 4.165), (21.17, -0.9064, 4.165), (-8.915, -0.4734, 3.51), (-8.98, 2.139e-07, 3.525), (-8.915, 0.4734, 3.51), (-9.046, -0.9929, 4.13), (-9.013, -0.9713, 4.165), (-8.915, -0.9064, 4.165), (-9.046, 0.9929, 4.13), (-9.013, 0.9713, 4.165), (-8.915, 0.9064, 4.165), (21.17, 0.4734, 4.179), (21.23, -8.343e-07, 4.197), (21.17, -0.4734, 4.179), (-7.211, 1.481, 3.792), (-7.936, 1.261, 3.951), (-8.476, 1.022, 4.073), (-7.211, -1.481, 3.792), (-7.936, -1.261, 3.951), (-8.476, -1.022, 4.073), (-8.915, -0.4734, 4.179), (-8.98, 1.326e-07, 4.197), (-8.915, 0.4734, 4.179), (12.2, 2.085, 2.293), (10.29, 2.1, 2.261), (8.239, 2.105, 2.25), (12.2, -2.085, 2.293), (10.29, -2.1, 2.261), (8.239, -2.105, 2.25), (12.2, 2.085, 2.969), (10.29, 2.1, 2.937), (8.239, 2.105, 2.926), (12.2, -2.085, 2.969), (10.29, -2.1, 2.937), (8.239, -2.105, 2.926), (6.126, 3.062, 2.841), (6.126, 2.967, 2.884), (6.126, 2.68, 2.911), (6.126, -3.062, 2.316), (6.126, -2.967, 2.279), (6.126, -2.68, 2.259), (6.126, 1.148, 2.935), (6.126, -5.419e-07, 2.938), (6.126, -1.148, 2.935), (6.126, -1.148, 2.244), (6.126, 3.565e-07, 2.243), (6.126, 1.148, 2.244), (17.67, 1.817, 2.766), (16.6, 1.926, 2.604), (15.37, 2.003, 2.464), (17.67, -1.817, 2.766), (16.6, -1.926, 2.604), (15.37, -2.003, 2.464), (17.67, 1.817, 3.442), (16.6, 1.926, 3.28), (15.37, 2.003, 3.14), (17.67, -1.817, 3.442), (16.6, -1.926, 3.28), (15.37, -2.003, 3.14), (13.92, -1.121, 2.351), (13.92, 1.112e-07, 2.35), (13.92, 1.121, 2.351), (13.92, 1.121, 3.042), (13.92, -1.041e-06, 3.045), (13.92, -1.121, 3.042), (13.92, -2.988, 2.423), (13.92, -2.895, 2.386), (13.92, -2.615, 2.366), (13.92, 2.988, 2.948), (13.92, 2.895, 2.991), (13.92, 2.615, 3.018), (20.73, 1.022, 3.404), (20.19, 1.261, 3.277), (19.46, 1.481, 3.116), (20.73, -1.022, 3.404), (20.19, -1.261, 3.277), (19.46, -1.481, 3.116), (20.73, 1.022, 4.073), (20.19, 1.261, 3.951), (19.46, 1.481, 3.792), (20.73, -1.022, 4.073), (20.19, -1.261, 3.951), (19.46, -1.481, 3.792), (18.6, 2.43, 3.531), (18.6, 2.355, 3.574), (18.6, 2.127, 3.601), (18.6, -2.43, 3.006), (18.6, -2.355, 2.969), (18.6, -2.127, 2.949), (18.6, 0.9114, 3.625), (18.6, -1.204e-06, 3.628), (18.6, -0.9114, 3.625), (18.6, -0.9114, 2.934), (18.6, -6.275e-08, 2.933), (18.6, 0.9114, 2.934), (4.013, 2.105, 2.25), (1.966, 2.1, 2.261), (0.05153, 2.085, 2.293), (4.013, -2.105, 2.25), (1.966, -2.1, 2.261), (0.05152, -2.085, 2.293), (4.013, 2.105, 2.926), (1.966, 2.1, 2.937), (0.05152, 2.085, 2.969), (4.013, -2.105, 2.926), (1.966, -2.1, 2.937), (0.05152, -2.085, 2.969), (-1.665, 2.988, 2.948), (-1.665, 2.895, 2.991), (-1.665, 2.615, 3.018), (-1.665, -2.988, 2.423), (-1.665, -2.895, 2.386), (-1.665, -2.615, 2.366), (-1.665, 1.121, 3.042), (-1.665, -6.275e-08, 3.045), (-1.665, -1.121, 3.042), (-1.665, -1.121, 2.351), (-1.665, 4.735e-07, 2.35), (-1.665, 1.121, 2.351), (-3.118, 2.003, 2.464), (-4.352, 1.926, 2.604), (-5.415, 1.817, 2.766), (-3.118, -2.003, 2.464), (-4.352, -1.926, 2.604), (-5.415, -1.817, 2.766), (-3.118, 2.003, 3.14), (-4.352, 1.926, 3.28), (-5.415, 1.817, 3.442), (-3.118, -2.003, 3.14), (-4.352, -1.926, 3.28), (-5.415, -1.817, 3.442), (-6.353, 2.43, 3.531), (-6.353, 2.355, 3.574), (-6.353, 2.127, 3.601), (-6.353, -2.43, 3.006), (-6.353, -2.355, 2.969), (-6.353, -2.127, 2.949), (-6.353, 0.9114, 3.625), (-6.353, 1.312e-07, 3.628), (-6.353, -0.9114, 3.625), (-6.353, -0.9114, 2.934), (-6.353, 3.708e-07, 2.933), (-6.353, 0.9114, 2.934), (21.3, 0.9929, 3.756), (21.3, 0.9929, 3.862), (21.3, 0.9929, 3.97), (21.3, -0.9929, 3.756), (21.3, -0.9929, 3.862), (21.3, -0.9929, 3.97), (-9.046, -0.9929, 3.756), (-9.046, -0.9929, 3.862), (-9.046, -0.9929, 3.97), (-9.045, 0.9929, 3.756), (-9.045, 0.9929, 3.862), (-9.046, 0.9929, 3.97), (6.126, 3.062, 2.467), (6.126, 3.062, 2.573), (6.126, 3.062, 2.681), (6.126, -2.68, 2.911), (6.126, -2.967, 2.884), (6.126, -3.062, 2.841), (13.92, -2.615, 3.018), (13.92, -2.895, 2.991), (13.92, -2.988, 2.948), (13.92, 2.988, 2.574), (13.92, 2.988, 2.68), (13.92, 2.988, 2.788), (18.6, 2.43, 3.157), (18.6, 2.43, 3.263), (18.6, 2.43, 3.371), (18.6, -2.127, 3.601), (18.6, -2.355, 3.574), (18.6, -2.43, 3.531), (-1.665, 2.988, 2.574), (-1.665, 2.988, 2.68), (-1.665, 2.988, 2.788), (-1.665, -2.615, 3.018), (-1.665, -2.895, 2.991), (-1.665, -2.988, 2.948), (-6.353, 2.43, 3.157), (-6.353, 2.43, 3.263), (-6.353, 2.43, 3.371), (-6.353, -2.127, 3.601), (-6.353, -2.355, 3.574), (-6.353, -2.43, 3.531), (-3.118, -2.914, 2.989), (-4.352, -2.802, 3.129), (-5.415, -2.643, 3.291), (-3.118, 2.914, 2.989), (-4.352, 2.802, 3.129), (-5.415, 2.643, 3.291), (4.013, -3.062, 2.775), (1.966, -3.055, 2.786), (0.05152, -3.033, 2.818), (4.013, 3.062, 2.775), (1.966, 3.055, 2.786), (0.05153, 3.033, 2.818), (20.84, -1.432, 3.952), (20.22, -1.821, 3.807), (19.46, -2.155, 3.641), (20.84, 1.432, 3.952), (20.22, 1.821, 3.807), (19.46, 2.155, 3.641), (17.67, 2.643, 3.291), (16.6, 2.802, 3.129), (15.37, 2.914, 2.989), (17.67, -2.643, 3.291), (16.6, -2.802, 3.129), (15.37, -2.914, 2.989), (12.2, -3.033, 2.818), (10.29, -3.055, 2.786), (8.239, -3.062, 2.775), (12.2, 3.033, 2.818), (10.29, 3.055, 2.786), (8.239, 3.062, 2.775), (-7.211, 2.155, 3.641), (-7.963, 1.821, 3.807), (-8.584, 1.432, 3.952), (-9.323, -0.508, 4.131), (-9.415, 1.483e-07, 4.153), (-9.323, 0.508, 4.131), (-7.211, -2.155, 3.641), (-7.963, -1.821, 3.807), (-8.584, -1.432, 3.952), (21.57, 0.508, 4.131), (21.67, -5.947e-07, 4.153), (21.57, -0.508, 4.131), (6.126, -3.062, 2.681), (6.126, -3.062, 2.573), (6.126, -3.062, 2.467), (13.92, -2.988, 2.788), (13.92, -2.988, 2.68), (13.92, -2.988, 2.574), (18.6, -2.43, 3.371), (18.6, -2.43, 3.263), (18.6, -2.43, 3.157), (-1.665, -2.988, 2.788), (-1.665, -2.988, 2.68), (-1.665, -2.988, 2.574), (-6.353, -2.43, 3.371), (-6.353, -2.43, 3.263), (-6.353, -2.43, 3.157), (21.17, 0.9064, 3.519), (21.26, 0.9713, 3.561), (21.3, 0.9929, 3.605), (21.17, -0.9064, 3.519), (21.26, -0.9713, 3.561), (21.3, -0.9929, 3.605), (-8.915, -0.9064, 3.519), (-9.013, -0.9713, 3.561), (-9.046, -0.9929, 3.605), (-8.915, 0.9064, 3.519), (-9.013, 0.9713, 3.561), (-9.045, 0.9929, 3.605), (6.126, 2.68, 2.259), (6.126, 2.967, 2.279), (6.126, 3.062, 2.316), (13.92, 2.615, 2.366), (13.92, 2.895, 2.386), (13.92, 2.988, 2.423), (18.6, 2.127, 2.949), (18.6, 2.355, 2.969), (18.6, 2.43, 3.006), (-1.665, 2.615, 2.366), (-1.665, 2.895, 2.386), (-1.665, 2.988, 2.423), (-6.353, 2.127, 2.949), (-6.353, 2.355, 2.969), (-6.353, 2.43, 3.006), (21.57, 0.508, 3.732), (21.67, -2.068e-07, 3.755), (21.57, -0.508, 3.732), (-7.211, -2.155, 3.242), (-7.963, -1.821, 3.409), (-8.584, -1.432, 3.554), (-9.323, -0.508, 3.732), (-9.415, 1.811e-07, 3.755), (-9.323, 0.508, 3.732), (12.2, -3.033, 2.419), (10.29, -3.055, 2.387), (8.239, -3.062, 2.376), (17.67, -2.643, 2.892), (16.6, -2.802, 2.73), (15.37, -2.914, 2.59), (20.84, -1.432, 3.554), (20.22, -1.821, 3.409), (19.46, -2.155, 3.242), (4.013, -3.062, 2.376), (1.966, -3.055, 2.387), (0.05152, -3.033, 2.419), (-3.118, -2.914, 2.59), (-4.352, -2.802, 2.73), (-5.415, -2.643, 2.892), (-3.118, 2.914, 2.59), (-4.352, 2.802, 2.73), (-5.415, 2.643, 2.892), (4.013, 3.062, 2.376), (1.966, 3.055, 2.387), (0.05153, 3.033, 2.419), (20.84, 1.432, 3.554), (20.22, 1.821, 3.409), (19.46, 2.155, 3.242), (17.67, 2.643, 2.892), (16.6, 2.802, 2.73), (15.37, 2.914, 2.59), (12.2, 3.033, 2.419), (10.29, 3.055, 2.387), (8.239, 3.062, 2.376), (-7.211, 2.155, 3.242), (-7.963, 1.821, 3.409), (-8.584, 1.432, 3.554), (21.03, 0.8108, 3.481), (21.03, -0.8108, 3.481), (-8.782, -0.8108, 3.481), (-8.782, 0.8108, 3.481), (21.03, 0.8108, 4.143), (21.03, -0.8108, 4.143), (-8.782, -0.8108, 4.143), (-8.782, 0.8108, 4.143), (6.126, 2.105, 2.25), (6.126, -2.105, 2.25), (6.126, 2.105, 2.926), (6.126, -2.105, 2.926), (13.92, 2.054, 2.357), (13.92, -2.054, 2.357), (13.92, 2.054, 3.033), (13.92, -2.054, 3.033), (18.6, 1.671, 2.94), (18.6, -1.671, 2.94), (18.6, 1.671, 3.616), (18.6, -1.671, 3.616), (-1.665, 2.054, 2.357), (-1.665, -2.054, 2.357), (-1.665, 2.054, 3.033), (-1.665, -2.054, 3.033), (-6.353, 1.671, 2.94), (-6.353, -1.671, 2.94), (-6.353, 1.671, 3.616), (-6.353, -1.671, 3.616), (21.3, 0.9929, 4.064), (21.3, -0.9929, 4.064), (-9.046, -0.9929, 4.064), (-9.046, 0.9929, 4.064), (6.126, 3.062, 2.775), (6.126, -3.062, 2.775), (13.92, -2.988, 2.882), (13.92, 2.988, 2.882), (18.6, 2.43, 3.465), (18.6, -2.43, 3.465), (-1.665, 2.988, 2.882), (-1.665, -2.988, 2.882), (-6.353, 2.43, 3.465), (-6.353, -2.43, 3.465), (6.126, -3.062, 2.376), (13.92, -2.988, 2.483), (18.6, -2.43, 3.066), (-1.665, -2.988, 2.483), (-6.353, -2.43, 3.066), (21.3, 0.9929, 3.665), (21.3, -0.9929, 3.665), (-9.046, -0.9929, 3.665), (-9.045, 0.9929, 3.665), (6.126, 3.062, 2.376), (13.92, 2.988, 2.483), (18.6, 2.43, 3.066), (-1.665, 2.988, 2.483), (-6.353, 2.43, 3.066), (0.5177, 4.75e-07, 2.278), (0.5174, -0.5352, 2.278), (0.5156, -0.6204, 2.279), (0.3813, -0.6052, 2.281), (0.05153, -0.568, 2.286), (0.5156, 0.6204, 2.279), (0.5174, 0.5352, 2.278), (0.3813, 0.6052, 2.281), (0.05153, 0.568, 2.286), (-0.0786, 0.5352, 2.291), (0.0176, 0.5595, 2.288), (-0.1022, 4.786e-07, 2.291), (-0.0786, -0.5352, 2.291), (0.0176, -0.5595, 2.288), (12.23, 0.5595, 2.288), (12.33, 0.5352, 2.291), (12.2, 0.568, 2.286), (12.35, 1.554e-07, 2.291), (11.87, 0.6052, 2.281), (11.74, 0.6204, 2.279), (11.73, 1.764e-07, 2.278), (11.73, 0.5352, 2.278), (12.33, -0.5352, 2.291), (12.23, -0.5594, 2.288), (12.2, -0.568, 2.286), (11.87, -0.6052, 2.281), (11.74, -0.6204, 2.279), (11.73, -0.5352, 2.278)], [], [(0, 189, 430, 202), (0, 202, 428, 132), (0, 132, 405, 133), (0, 133, 404, 189), (1, 159, 416, 171), (1, 171, 417, 135), (1, 135, 407, 136), (1, 136, 406, 159), (2, 186, 426, 178), (2, 178, 408, 143), (2, 143, 473, 177), (2, 177, 496, 186), (3, 170, 418, 162), (3, 162, 409, 144), (3, 144, 474, 161), (3, 161, 486, 170), (4, 144, 409, 147), (4, 147, 411, 139), (4, 139, 475, 141), (4, 141, 474, 144), (5, 152, 413, 157), (5, 157, 415, 146), (5, 146, 411, 147), (5, 147, 409, 152), (6, 169, 421, 165), (6, 165, 413, 152), (6, 152, 409, 162), (6, 162, 418, 169), (7, 185, 427, 179), (7, 179, 412, 151), (7, 151, 408, 178), (7, 178, 426, 185), (8, 138, 472, 142), (8, 142, 473, 143), (8, 143, 408, 150), (8, 150, 410, 138), (9, 184, 435, 201), (9, 201, 428, 187), (9, 187, 412, 179), (9, 179, 427, 184), (10, 166, 432, 200), (10, 200, 429, 188), (10, 188, 413, 165), (10, 165, 421, 166), (11, 188, 429, 199), (11, 199, 431, 154), (11, 154, 415, 157), (11, 157, 413, 188), (12, 145, 410, 150), (12, 150, 408, 151), (12, 151, 412, 158), (12, 158, 414, 145), (13, 183, 434, 198), (13, 198, 432, 166), (13, 166, 421, 175), (13, 175, 424, 183), (14, 154, 431, 197), (14, 197, 433, 167), (14, 167, 420, 155), (14, 155, 415, 154), (15, 146, 415, 155), (15, 155, 420, 168), (15, 168, 419, 149), (15, 149, 411, 146), (16, 182, 424, 175), (16, 175, 421, 169), (16, 169, 418, 174), (16, 174, 423, 182), (17, 181, 423, 174), (17, 174, 418, 170), (17, 170, 486, 173), (17, 173, 492, 181), (18, 172, 422, 180), (18, 180, 425, 160), (18, 160, 417, 171), (18, 171, 416, 172), (19, 134, 404, 133), (19, 133, 405, 176), (19, 176, 425, 180), (19, 180, 422, 134), (20, 138, 410, 148), (20, 148, 423, 181), (20, 181, 492, 140), (20, 140, 472, 138), (21, 145, 414, 156), (21, 156, 424, 182), (21, 182, 423, 148), (21, 148, 410, 145), (22, 153, 430, 196), (22, 196, 434, 183), (22, 183, 424, 156), (22, 156, 414, 153), (23, 167, 433, 195), (23, 195, 435, 184), (23, 184, 427, 164), (23, 164, 420, 167), (24, 168, 420, 164), (24, 164, 427, 185), (24, 185, 426, 163), (24, 163, 419, 168), (25, 192, 417, 160), (25, 160, 425, 194), (25, 194, 435, 195), (25, 195, 433, 192), (26, 189, 404, 134), (26, 134, 422, 193), (26, 193, 434, 196), (26, 196, 430, 189), (27, 190, 407, 135), (27, 135, 417, 192), (27, 192, 433, 197), (27, 197, 431, 190), (28, 193, 422, 172), (28, 172, 416, 191), (28, 191, 432, 198), (28, 198, 434, 193), (29, 137, 406, 136), (29, 136, 407, 190), (29, 190, 431, 199), (29, 199, 429, 137), (30, 191, 416, 159), (30, 159, 406, 137), (30, 137, 429, 200), (30, 200, 432, 191), (31, 194, 425, 176), (31, 176, 405, 132), (31, 132, 428, 201), (31, 201, 435, 194), (32, 153, 414, 158), (32, 158, 412, 187), (32, 187, 428, 202), (32, 202, 430, 153), (33, 273, 462, 260), (33, 260, 436, 204), (33, 204, 437, 203), (33, 203, 460, 273), (34, 242, 448, 230), (34, 230, 438, 207), (34, 207, 439, 206), (34, 206, 449, 242), (35, 249, 458, 257), (35, 257, 535, 248), (35, 248, 512, 214), (35, 214, 440, 249), (36, 233, 450, 241), (36, 241, 525, 232), (36, 232, 513, 215), (36, 215, 441, 233), (37, 218, 441, 215), (37, 215, 513, 212), (37, 212, 514, 210), (37, 210, 443, 218), (38, 228, 445, 223), (38, 223, 441, 218), (38, 218, 443, 217), (38, 217, 447, 228), (39, 236, 453, 240), (39, 240, 450, 233), (39, 233, 441, 223), (39, 223, 445, 236), (40, 250, 459, 256), (40, 256, 458, 249), (40, 249, 440, 222), (40, 222, 444, 250), (41, 213, 511, 209), (41, 209, 442, 221), (41, 221, 440, 214), (41, 214, 512, 213), (42, 272, 467, 255), (42, 255, 459, 250), (42, 250, 444, 258), (42, 258, 460, 272), (43, 271, 464, 237), (43, 237, 453, 236), (43, 236, 445, 259), (43, 259, 461, 271), (44, 270, 461, 259), (44, 259, 445, 228), (44, 228, 447, 225), (44, 225, 463, 270), (45, 221, 442, 216), (45, 216, 446, 229), (45, 229, 444, 222), (45, 222, 440, 221), (46, 269, 466, 254), (46, 254, 456, 246), (46, 246, 453, 237), (46, 237, 464, 269), (47, 268, 463, 225), (47, 225, 447, 226), (47, 226, 452, 238), (47, 238, 465, 268), (48, 226, 447, 217), (48, 217, 443, 220), (48, 220, 451, 239), (48, 239, 452, 226), (49, 246, 456, 253), (49, 253, 455, 245), (49, 245, 450, 240), (49, 240, 453, 246), (50, 245, 455, 252), (50, 252, 531, 244), (50, 244, 525, 241), (50, 241, 450, 245), (51, 251, 454, 243), (51, 243, 448, 242), (51, 242, 449, 231), (51, 231, 457, 251), (52, 204, 436, 205), (52, 205, 454, 251), (52, 251, 457, 247), (52, 247, 437, 204), (53, 219, 442, 209), (53, 209, 511, 211), (53, 211, 531, 252), (53, 252, 455, 219), (54, 227, 446, 216), (54, 216, 442, 219), (54, 219, 455, 253), (54, 253, 456, 227), (55, 267, 462, 224), (55, 224, 446, 227), (55, 227, 456, 254), (55, 254, 466, 267), (56, 266, 465, 238), (56, 238, 452, 235), (56, 235, 459, 255), (56, 255, 467, 266), (57, 235, 452, 239), (57, 239, 451, 234), (57, 234, 458, 256), (57, 256, 459, 235), (58, 231, 449, 263), (58, 263, 465, 266), (58, 266, 467, 265), (58, 265, 457, 231), (59, 205, 436, 260), (59, 260, 462, 267), (59, 267, 466, 264), (59, 264, 454, 205), (60, 206, 439, 261), (60, 261, 463, 268), (60, 268, 465, 263), (60, 263, 449, 206), (61, 243, 454, 264), (61, 264, 466, 269), (61, 269, 464, 262), (61, 262, 448, 243), (62, 207, 438, 208), (62, 208, 461, 270), (62, 270, 463, 261), (62, 261, 439, 207), (63, 230, 448, 262), (63, 262, 464, 271), (63, 271, 461, 208), (63, 208, 438, 230), (64, 247, 457, 265), (64, 265, 467, 272), (64, 272, 460, 203), (64, 203, 437, 247), (65, 229, 446, 224), (65, 224, 462, 273), (65, 273, 460, 258), (65, 258, 444, 229), (66, 338, 501, 325), (66, 325, 468, 275), (66, 275, 469, 274), (66, 274, 499, 338), (67, 309, 484, 298), (67, 298, 470, 278), (67, 278, 471, 277), (67, 277, 485, 309), (68, 314, 497, 322), (68, 322, 496, 177), (68, 177, 473, 282), (68, 282, 476, 314), (69, 300, 487, 308), (69, 308, 486, 161), (69, 161, 474, 283), (69, 283, 477, 300), (70, 286, 477, 283), (70, 283, 474, 141), (70, 141, 475, 281), (70, 281, 479, 286), (71, 296, 481, 291), (71, 291, 477, 286), (71, 286, 479, 285), (71, 285, 483, 296), (72, 303, 490, 307), (72, 307, 487, 300), (72, 300, 477, 291), (72, 291, 481, 303), (73, 315, 498, 321), (73, 321, 497, 314), (73, 314, 476, 290), (73, 290, 480, 315), (74, 142, 472, 280), (74, 280, 478, 289), (74, 289, 476, 282), (74, 282, 473, 142), (75, 337, 506, 320), (75, 320, 498, 315), (75, 315, 480, 323), (75, 323, 499, 337), (76, 336, 503, 304), (76, 304, 490, 303), (76, 303, 481, 324), (76, 324, 500, 336), (77, 335, 500, 324), (77, 324, 481, 296), (77, 296, 483, 293), (77, 293, 502, 335), (78, 289, 478, 284), (78, 284, 482, 297), (78, 297, 480, 290), (78, 290, 476, 289), (79, 334, 505, 319), (79, 319, 494, 312), (79, 312, 490, 304), (79, 304, 503, 334), (80, 333, 502, 293), (80, 293, 483, 294), (80, 294, 489, 305), (80, 305, 504, 333), (81, 294, 483, 285), (81, 285, 479, 288), (81, 288, 488, 306), (81, 306, 489, 294), (82, 312, 494, 318), (82, 318, 493, 311), (82, 311, 487, 307), (82, 307, 490, 312), (83, 311, 493, 317), (83, 317, 492, 173), (83, 173, 486, 308), (83, 308, 487, 311), (84, 316, 491, 310), (84, 310, 484, 309), (84, 309, 485, 299), (84, 299, 495, 316), (85, 275, 468, 276), (85, 276, 491, 316), (85, 316, 495, 313), (85, 313, 469, 275), (86, 287, 478, 280), (86, 280, 472, 140), (86, 140, 492, 317), (86, 317, 493, 287), (87, 295, 482, 284), (87, 284, 478, 287), (87, 287, 493, 318), (87, 318, 494, 295), (88, 332, 501, 292), (88, 292, 482, 295), (88, 295, 494, 319), (88, 319, 505, 332), (89, 331, 504, 305), (89, 305, 489, 302), (89, 302, 498, 320), (89, 320, 506, 331), (90, 302, 489, 306), (90, 306, 488, 301), (90, 301, 497, 321), (90, 321, 498, 302), (91, 299, 485, 328), (91, 328, 504, 331), (91, 331, 506, 330), (91, 330, 495, 299), (92, 276, 468, 325), (92, 325, 501, 332), (92, 332, 505, 329), (92, 329, 491, 276), (93, 277, 471, 326), (93, 326, 502, 333), (93, 333, 504, 328), (93, 328, 485, 277), (94, 310, 491, 329), (94, 329, 505, 334), (94, 334, 503, 327), (94, 327, 484, 310), (95, 278, 470, 279), (95, 279, 500, 335), (95, 335, 502, 326), (95, 326, 471, 278), (96, 298, 484, 327), (96, 327, 503, 336), (96, 336, 500, 279), (96, 279, 470, 298), (97, 313, 495, 330), (97, 330, 506, 337), (97, 337, 499, 274), (97, 274, 469, 313), (98, 297, 482, 292), (98, 292, 501, 338), (98, 338, 499, 323), (98, 323, 480, 297), (99, 390, 540, 403), (99, 403, 538, 339), (99, 339, 508, 340), (99, 340, 507, 390), (100, 363, 523, 374), (100, 374, 524, 342), (100, 342, 510, 343), (100, 343, 509, 363), (101, 387, 536, 379), (101, 379, 515, 347), (101, 347, 512, 248), (101, 248, 535, 387), (102, 373, 526, 365), (102, 365, 516, 348), (102, 348, 513, 232), (102, 232, 525, 373), (103, 348, 516, 351), (103, 351, 518, 346), (103, 346, 514, 212), (103, 212, 513, 348), (104, 356, 520, 361), (104, 361, 522, 350), (104, 350, 518, 351), (104, 351, 516, 356), (105, 372, 529, 368), (105, 368, 520, 356), (105, 356, 516, 365), (105, 365, 526, 372), (106, 386, 537, 380), (106, 380, 519, 355), (106, 355, 515, 379), (106, 379, 536, 386), (107, 345, 511, 213), (107, 213, 512, 347), (107, 347, 515, 354), (107, 354, 517, 345), (108, 385, 545, 402), (108, 402, 538, 388), (108, 388, 519, 380), (108, 380, 537, 385), (109, 369, 542, 401), (109, 401, 539, 389), (109, 389, 520, 368), (109, 368, 529, 369), (110, 389, 539, 400), (110, 400, 541, 358), (110, 358, 522, 361), (110, 361, 520, 389), (111, 349, 517, 354), (111, 354, 515, 355), (111, 355, 519, 362), (111, 362, 521, 349), (112, 384, 544, 399), (112, 399, 542, 369), (112, 369, 529, 377), (112, 377, 533, 384), (113, 358, 541, 398), (113, 398, 543, 370), (113, 370, 528, 359), (113, 359, 522, 358), (114, 350, 522, 359), (114, 359, 528, 371), (114, 371, 527, 353), (114, 353, 518, 350), (115, 383, 533, 377), (115, 377, 529, 372), (115, 372, 526, 376), (115, 376, 532, 383), (116, 382, 532, 376), (116, 376, 526, 373), (116, 373, 525, 244), (116, 244, 531, 382), (117, 375, 530, 381), (117, 381, 534, 364), (117, 364, 524, 374), (117, 374, 523, 375), (118, 341, 507, 340), (118, 340, 508, 378), (118, 378, 534, 381), (118, 381, 530, 341), (119, 345, 517, 352), (119, 352, 532, 382), (119, 382, 531, 211), (119, 211, 511, 345), (120, 349, 521, 360), (120, 360, 533, 383), (120, 383, 532, 352), (120, 352, 517, 349), (121, 357, 540, 397), (121, 397, 544, 384), (121, 384, 533, 360), (121, 360, 521, 357), (122, 370, 543, 396), (122, 396, 545, 385), (122, 385, 537, 367), (122, 367, 528, 370), (123, 371, 528, 367), (123, 367, 537, 386), (123, 386, 536, 366), (123, 366, 527, 371), (124, 393, 524, 364), (124, 364, 534, 395), (124, 395, 545, 396), (124, 396, 543, 393), (125, 390, 507, 341), (125, 341, 530, 394), (125, 394, 544, 397), (125, 397, 540, 390), (126, 391, 510, 342), (126, 342, 524, 393), (126, 393, 543, 398), (126, 398, 541, 391), (127, 394, 530, 375), (127, 375, 523, 392), (127, 392, 542, 399), (127, 399, 544, 394), (128, 344, 509, 343), (128, 343, 510, 391), (128, 391, 541, 400), (128, 400, 539, 344), (129, 392, 523, 363), (129, 363, 509, 344), (129, 344, 539, 401), (129, 401, 542, 392), (130, 395, 534, 378), (130, 378, 508, 339), (130, 339, 538, 402), (130, 402, 545, 395), (131, 357, 521, 362), (131, 362, 519, 388), (131, 388, 538, 403), (131, 403, 540, 357), (546, 550, 551, 547), (547, 551, 1185, 1184), (550, 1034, 1033, 551), (551, 1033, 1378, 1185), (546, 547, 552, 548), (548, 552, 1039, 1040), (547, 1184, 1183, 552), (552, 1183, 1379, 1039), (546, 548, 553, 549), (549, 553, 1045, 1046), (548, 1040, 1041, 553), (553, 1041, 1356, 1045), (546, 549, 554, 550), (550, 554, 1035, 1034), (549, 1046, 1047, 554), (554, 1047, 1357, 1035), (555, 559, 560, 556), (556, 560, 1057, 1058), (559, 1181, 1180, 560), (560, 1180, 1380, 1057), (555, 556, 561, 557), (557, 561, 1065, 1064), (556, 1058, 1059, 561), (561, 1059, 1361, 1065), (555, 557, 562, 558), (558, 562, 1062, 1061), (557, 1064, 1063, 562), (562, 1063, 1360, 1062), (555, 558, 563, 559), (559, 563, 1182, 1181), (558, 1061, 1060, 563), (563, 1060, 1381, 1182), (564, 568, 569, 565), (565, 569, 1036, 1037), (568, 1268, 1267, 569), (569, 1267, 1382, 1036), (564, 565, 570, 566), (566, 570, 1054, 1055), (565, 1037, 1038, 570), (570, 1038, 1358, 1054), (564, 566, 571, 567), (567, 571, 1044, 1043), (566, 1055, 1056, 571), (571, 1056, 1359, 1044), (564, 567, 572, 568), (568, 572, 1269, 1268), (567, 1043, 1042, 572), (572, 1042, 1383, 1269), (573, 577, 578, 574), (574, 578, 1227, 1226), (577, 1265, 1264, 578), (578, 1264, 1395, 1227), (573, 574, 579, 575), (575, 579, 1060, 1061), (574, 1226, 1225, 579), (579, 1225, 1381, 1060), (573, 575, 580, 576), (576, 580, 1050, 1049), (575, 1061, 1062, 580), (580, 1062, 1360, 1050), (573, 576, 581, 577), (577, 581, 1266, 1265), (576, 1049, 1048, 581), (581, 1048, 1384, 1266), (582, 586, 587, 583), (583, 587, 1048, 1049), (586, 1262, 1261, 587), (587, 1261, 1384, 1048), (582, 583, 588, 584), (584, 588, 1063, 1064), (583, 1049, 1050, 588), (588, 1050, 1360, 1063), (582, 584, 589, 585), (585, 589, 1053, 1052), (584, 1064, 1065, 589), (589, 1065, 1361, 1053), (582, 585, 590, 586), (586, 590, 1263, 1262), (585, 1052, 1051, 590), (590, 1051, 1385, 1263), (591, 595, 596, 592), (592, 596, 1311, 1310), (595, 1352, 1351, 596), (596, 1351, 1409, 1311), (591, 592, 597, 593), (593, 597, 1033, 1034), (592, 1310, 1309, 597), (597, 1309, 1378, 1033), (591, 593, 598, 594), (594, 598, 1294, 1295), (593, 1034, 1035, 598), (598, 1035, 1357, 1294), (591, 594, 599, 595), (595, 599, 1353, 1352), (594, 1295, 1296, 599), (599, 1296, 1404, 1353), (600, 604, 605, 601), (601, 605, 1302, 1301), (604, 1349, 1348, 605), (605, 1348, 1406, 1302), (600, 601, 606, 602), (602, 606, 1066, 1067), (601, 1301, 1300, 606), (606, 1300, 1366, 1066), (600, 602, 607, 603), (603, 607, 1297, 1298), (602, 1067, 1068, 607), (607, 1068, 1362, 1297), (600, 603, 608, 604), (604, 608, 1350, 1349), (603, 1298, 1299, 608), (608, 1299, 1405, 1350), (609, 613, 614, 610), (610, 614, 1206, 1205), (613, 1253, 1252, 614), (614, 1252, 1388, 1206), (609, 610, 615, 611), (611, 615, 1075, 1076), (610, 1205, 1204, 615), (615, 1204, 1369, 1075), (609, 611, 616, 612), (612, 616, 1201, 1202), (611, 1076, 1077, 616), (616, 1077, 1365, 1201), (609, 612, 617, 613), (613, 617, 1254, 1253), (612, 1202, 1203, 617), (617, 1203, 1387, 1254), (618, 622, 623, 619), (619, 623, 1072, 1073), (622, 1106, 1105, 623), (623, 1105, 1368, 1072), (618, 619, 624, 620), (620, 624, 1084, 1085), (619, 1073, 1074, 624), (624, 1074, 1364, 1084), (618, 620, 625, 621), (621, 625, 1077, 1076), (620, 1085, 1086, 625), (625, 1086, 1365, 1077), (618, 621, 626, 622), (622, 626, 1107, 1106), (621, 1076, 1075, 626), (626, 1075, 1369, 1107), (627, 630, 631, 1426, 1428, 1429, 1431, 1430), (630, 1067, 1066, 631), (631, 1066, 1366, 1104), (627, 1430, 1437, 1436, 1435, 1434, 632, 628), (628, 632, 1069, 1070), (632, 1102, 1367, 1069), (627, 628, 633, 629), (629, 633, 1087, 1088), (628, 1070, 1071, 633), (633, 1071, 1363, 1087), (627, 629, 634, 630), (630, 634, 1068, 1067), (629, 1088, 1089, 634), (634, 1089, 1362, 1068), (635, 639, 640, 636), (636, 640, 1137, 1136), (639, 1091, 1090, 640), (640, 1090, 1370, 1137), (635, 636, 641, 637), (637, 641, 1093, 1094), (636, 1136, 1135, 641), (641, 1135, 1371, 1093), (635, 637, 642, 638), (638, 642, 1102, 1103), (637, 1094, 1095, 642), (642, 1095, 1367, 1102), (635, 638, 643, 639), (639, 643, 1092, 1091), (638, 1103, 1104, 643), (643, 1104, 1366, 1092), (644, 648, 649, 645), (645, 649, 1096, 1097), (648, 1133, 1132, 649), (649, 1132, 1372, 1096), (644, 645, 650, 646), (646, 650, 1105, 1106), (645, 1097, 1098, 650), (650, 1098, 1368, 1105), (644, 646, 651, 647), (647, 651, 1101, 1100), (646, 1106, 1107, 651), (651, 1107, 1369, 1101), (644, 647, 652, 648), (648, 652, 1134, 1133), (647, 1100, 1099, 652), (652, 1099, 1373, 1134), (653, 657, 658, 654), (654, 658, 1215, 1214), (657, 1250, 1249, 658), (658, 1249, 1391, 1215), (653, 654, 659, 655), (655, 659, 1099, 1100), (654, 1214, 1213, 659), (659, 1213, 1373, 1099), (653, 655, 660, 656), (656, 660, 1204, 1205), (655, 1100, 1101, 660), (660, 1101, 1369, 1204), (653, 656, 661, 657), (657, 661, 1251, 1250), (656, 1205, 1206, 661), (661, 1206, 1388, 1251), (662, 666, 667, 663), (663, 667, 1305, 1304), (666, 1346, 1345, 667), (667, 1345, 1407, 1305), (662, 663, 668, 664), (664, 668, 1090, 1091), (663, 1304, 1303, 668), (668, 1303, 1370, 1090), (662, 664, 669, 665), (665, 669, 1300, 1301), (664, 1091, 1092, 669), (669, 1092, 1366, 1300), (662, 665, 670, 666), (666, 670, 1347, 1346), (665, 1301, 1302, 670), (670, 1302, 1406, 1347), (671, 675, 676, 672), (672, 676, 1287, 1286), (675, 1343, 1342, 676), (676, 1342, 1401, 1287), (671, 672, 677, 673), (673, 677, 1114, 1115), (672, 1286, 1285, 677), (677, 1285, 1354, 1114), (671, 673, 678, 674), (674, 678, 1303, 1304), (673, 1115, 1116, 678), (678, 1116, 1370, 1303), (671, 674, 679, 675), (675, 679, 1344, 1343), (674, 1304, 1305, 679), (679, 1305, 1407, 1344), (680, 684, 685, 681), (681, 685, 1042, 1043), (684, 1241, 1240, 685), (685, 1240, 1383, 1042), (680, 681, 686, 682), (682, 686, 1123, 1124), (681, 1043, 1044, 686), (686, 1044, 1359, 1123), (680, 682, 687, 683), (683, 687, 1213, 1214), (682, 1124, 1125, 687), (687, 1125, 1373, 1213), (680, 683, 688, 684), (684, 688, 1242, 1241), (683, 1214, 1215, 688), (688, 1215, 1391, 1242), (689, 693, 694, 690), (690, 694, 1120, 1121), (693, 1055, 1054, 694), (694, 1054, 1358, 1120), (689, 690, 695, 691), (691, 695, 1132, 1133), (690, 1121, 1122, 695), (695, 1122, 1372, 1132), (689, 691, 696, 692), (692, 696, 1125, 1124), (691, 1133, 1134, 696), (696, 1134, 1373, 1125), (689, 692, 697, 693), (693, 697, 1056, 1055), (692, 1124, 1123, 697), (697, 1123, 1359, 1056), (698, 702, 703, 699), (699, 703, 1030, 1031), (702, 1115, 1114, 703), (703, 1114, 1354, 1030), (698, 699, 704, 700), (700, 704, 1117, 1118), (699, 1031, 1032, 704), (704, 1032, 1355, 1117), (698, 700, 705, 701), (701, 705, 1135, 1136), (700, 1118, 1119, 705), (705, 1119, 1371, 1135), (698, 701, 706, 702), (702, 706, 1116, 1115), (701, 1136, 1137, 706), (706, 1137, 1370, 1116), (707, 711, 712, 708), (708, 712, 1299, 1298), (711, 1340, 1339, 712), (712, 1339, 1405, 1299), (707, 708, 713, 709), (709, 713, 1138, 1139), (708, 1298, 1297, 713), (713, 1297, 1362, 1138), (707, 709, 714, 710), (710, 714, 1306, 1307), (709, 1139, 1140, 714), (714, 1140, 1374, 1306), (707, 710, 715, 711), (711, 715, 1341, 1340), (710, 1307, 1308, 715), (715, 1308, 1408, 1341), (716, 720, 721, 717), (717, 721, 1203, 1202), (720, 1235, 1234, 721), (721, 1234, 1387, 1203), (716, 717, 722, 718), (718, 722, 1147, 1148), (717, 1202, 1201, 722), (722, 1201, 1365, 1147), (716, 718, 723, 719), (719, 723, 1219, 1220), (718, 1148, 1149, 723), (723, 1149, 1377, 1219), (716, 719, 724, 720), (720, 724, 1236, 1235), (719, 1220, 1221, 724), (724, 1221, 1393, 1236), (725, 729, 730, 726), (726, 730, 1144, 1145), (729, 1085, 1084, 730), (730, 1084, 1364, 1144), (725, 726, 731, 727), (727, 731, 1156, 1157), (726, 1145, 1146, 731), (731, 1146, 1376, 1156), (725, 727, 732, 728), (728, 732, 1149, 1148), (727, 1157, 1158, 732), (732, 1158, 1377, 1149), (725, 728, 733, 729), (729, 733, 1086, 1085), (728, 1148, 1147, 733), (733, 1147, 1365, 1086), (734, 737, 738, 735), (735, 738, 1089, 1088), (737, 1139, 1138, 738), (738, 1138, 1362, 1089), (734, 735, 739, 736), (736, 739, 1141, 1142), (735, 1088, 1087, 739), (739, 1087, 1363, 1141), (734, 736, 740, 1414, 1413, 1412, 1411, 1410), (736, 1142, 1143, 740), (740, 1143, 1375, 1159), (734, 1410, 1416, 1415, 1417, 1418, 741, 737), (737, 741, 1140, 1139), (741, 1161, 1374, 1140), (742, 746, 747, 743), (743, 747, 1308, 1307), (746, 1337, 1336, 747), (747, 1336, 1408, 1308), (742, 743, 748, 744), (744, 748, 1162, 1163), (743, 1307, 1306, 748), (748, 1306, 1374, 1162), (742, 744, 749, 745), (745, 749, 1309, 1310), (744, 1163, 1164, 749), (749, 1164, 1378, 1309), (742, 745, 750, 746), (746, 750, 1338, 1337), (745, 1310, 1311, 750), (750, 1311, 1409, 1338), (751, 755, 756, 752), (752, 756, 1221, 1220), (755, 1229, 1228, 756), (756, 1228, 1393, 1221), (751, 752, 757, 753), (753, 757, 1171, 1172), (752, 1220, 1219, 757), (757, 1219, 1377, 1171), (751, 753, 758, 754), (754, 758, 1225, 1226), (753, 1172, 1173, 758), (758, 1173, 1381, 1225), (751, 754, 759, 755), (755, 759, 1230, 1229), (754, 1226, 1227, 759), (759, 1227, 1395, 1230), (760, 764, 765, 761), (761, 765, 1168, 1169), (764, 1157, 1156, 765), (765, 1156, 1376, 1168), (760, 761, 766, 762), (762, 766, 1180, 1181), (761, 1169, 1170, 766), (766, 1170, 1380, 1180), (760, 762, 767, 763), (763, 767, 1173, 1172), (762, 1181, 1182, 767), (767, 1182, 1381, 1173), (760, 763, 768, 764), (764, 768, 1158, 1157), (763, 1172, 1171, 768), (768, 1171, 1377, 1158), (769, 773, 774, 770), (770, 774, 1161, 1160), (773, 1163, 1162, 774), (774, 1162, 1374, 1161), (769, 770, 775, 771), (771, 775, 1165, 1166), (770, 1160, 1159, 775), (775, 1159, 1375, 1165), (769, 771, 776, 772), (772, 776, 1183, 1184), (771, 1166, 1167, 776), (776, 1167, 1379, 1183), (769, 772, 777, 773), (773, 777, 1164, 1163), (772, 1184, 1185, 777), (777, 1185, 1378, 1164), (778, 782, 783, 779), (779, 783, 1281, 1280), (782, 1334, 1333, 783), (783, 1333, 1399, 1281), (778, 779, 784, 780), (780, 784, 1228, 1229), (779, 1280, 1279, 784), (784, 1279, 1393, 1228), (778, 780, 785, 781), (781, 785, 1282, 1283), (780, 1229, 1230, 785), (785, 1230, 1395, 1282), (778, 781, 786, 782), (782, 786, 1335, 1334), (781, 1283, 1284, 786), (786, 1284, 1400, 1335), (787, 791, 792, 788), (788, 792, 1152, 1151), (791, 1169, 1168, 792), (792, 1168, 1376, 1152), (787, 788, 793, 789), (789, 793, 1231, 1232), (788, 1151, 1150, 793), (793, 1150, 1392, 1231), (787, 789, 794, 790), (790, 794, 1174, 1175), (789, 1232, 1233, 794), (794, 1233, 1394, 1174), (787, 790, 795, 791), (791, 795, 1170, 1169), (790, 1175, 1176, 795), (795, 1176, 1380, 1170), (796, 800, 801, 797), (797, 801, 1272, 1271), (800, 1331, 1330, 801), (801, 1330, 1396, 1272), (796, 797, 802, 798), (798, 802, 1234, 1235), (797, 1271, 1270, 802), (802, 1270, 1387, 1234), (796, 798, 803, 799), (799, 803, 1279, 1280), (798, 1235, 1236, 803), (803, 1236, 1393, 1279), (796, 799, 804, 800), (800, 804, 1332, 1331), (799, 1280, 1281, 804), (804, 1281, 1399, 1332), (805, 809, 810, 806), (806, 810, 1080, 1079), (809, 1145, 1144, 810), (810, 1144, 1364, 1080), (805, 806, 811, 807), (807, 811, 1237, 1238), (806, 1079, 1078, 811), (811, 1078, 1386, 1237), (805, 807, 812, 808), (808, 812, 1150, 1151), (807, 1238, 1239, 812), (812, 1239, 1392, 1150), (805, 808, 813, 809), (809, 813, 1146, 1145), (808, 1151, 1152, 813), (813, 1152, 1376, 1146), (814, 818, 819, 815), (815, 819, 1189, 1190), (818, 1328, 1327, 819), (819, 1327, 1402, 1189), (814, 815, 820, 816), (816, 820, 1240, 1241), (815, 1190, 1191, 820), (820, 1191, 1383, 1240), (814, 816, 821, 817), (817, 821, 1276, 1277), (816, 1241, 1242, 821), (821, 1242, 1391, 1276), (814, 817, 822, 818), (818, 822, 1329, 1328), (817, 1277, 1278, 822), (822, 1278, 1398, 1329), (823, 827, 828, 824), (824, 828, 1038, 1037), (827, 1121, 1120, 828), (828, 1120, 1358, 1038), (823, 824, 829, 825), (825, 829, 1243, 1244), (824, 1037, 1036, 829), (829, 1036, 1382, 1243), (823, 825, 830, 826), (826, 830, 1126, 1127), (825, 1244, 1245, 830), (830, 1245, 1390, 1126), (823, 826, 831, 827), (827, 831, 1122, 1121), (826, 1127, 1128, 831), (831, 1128, 1372, 1122), (832, 836, 837, 833), (833, 837, 1128, 1127), (836, 1097, 1096, 837), (837, 1096, 1372, 1128), (832, 833, 838, 834), (834, 838, 1246, 1247), (833, 1127, 1126, 838), (838, 1126, 1390, 1246), (832, 834, 839, 835), (835, 839, 1111, 1112), (834, 1247, 1248, 839), (839, 1248, 1389, 1111), (832, 835, 840, 836), (836, 840, 1098, 1097), (835, 1112, 1113, 840), (840, 1113, 1368, 1098), (841, 845, 846, 842), (842, 846, 1278, 1277), (845, 1325, 1324, 846), (846, 1324, 1398, 1278), (841, 842, 847, 843), (843, 847, 1249, 1250), (842, 1277, 1276, 847), (847, 1276, 1391, 1249), (841, 843, 848, 844), (844, 848, 1273, 1274), (843, 1250, 1251, 848), (848, 1251, 1388, 1273), (841, 844, 849, 845), (845, 849, 1326, 1325), (844, 1274, 1275, 849), (849, 1275, 1397, 1326), (850, 854, 855, 851), (851, 855, 1275, 1274), (854, 1322, 1321, 855), (855, 1321, 1397, 1275), (850, 851, 856, 852), (852, 856, 1252, 1253), (851, 1274, 1273, 856), (856, 1273, 1388, 1252), (850, 852, 857, 853), (853, 857, 1270, 1271), (852, 1253, 1254, 857), (857, 1254, 1387, 1270), (850, 853, 858, 854), (854, 858, 1323, 1322), (853, 1271, 1272, 858), (858, 1272, 1396, 1323), (859, 863, 864, 860), (860, 864, 1113, 1112), (863, 1073, 1072, 864), (864, 1072, 1368, 1113), (859, 860, 865, 861), (861, 865, 1255, 1256), (860, 1112, 1111, 865), (865, 1111, 1389, 1255), (859, 861, 866, 862), (862, 866, 1078, 1079), (861, 1256, 1257, 866), (866, 1257, 1386, 1078), (859, 862, 867, 863), (863, 867, 1074, 1073), (862, 1079, 1080, 867), (867, 1080, 1364, 1074), (868, 872, 873, 869), (869, 873, 1176, 1175), (872, 1058, 1057, 873), (873, 1057, 1380, 1176), (868, 869, 874, 870), (870, 874, 1258, 1259), (869, 1175, 1174, 874), (874, 1174, 1394, 1258), (868, 870, 875, 871), (871, 875, 1051, 1052), (870, 1259, 1260, 875), (875, 1260, 1385, 1051), (868, 871, 876, 872), (872, 876, 1059, 1058), (871, 1052, 1053, 876), (876, 1053, 1361, 1059), (877, 881, 882, 878), (878, 882, 1192, 1193), (881, 1319, 1318, 882), (882, 1318, 1403, 1192), (877, 878, 883, 879), (879, 883, 1261, 1262), (878, 1193, 1194, 883), (883, 1194, 1384, 1261), (877, 879, 884, 880), (880, 884, 1197, 1196), (879, 1262, 1263, 884), (884, 1263, 1385, 1197), (877, 880, 885, 881), (881, 885, 1320, 1319), (880, 1196, 1195, 885), (885, 1195, 1404, 1320), (886, 890, 891, 887), (887, 891, 1284, 1283), (890, 1316, 1315, 891), (891, 1315, 1400, 1284), (886, 887, 892, 888), (888, 892, 1264, 1265), (887, 1283, 1282, 892), (892, 1282, 1395, 1264), (886, 888, 893, 889), (889, 893, 1194, 1193), (888, 1265, 1266, 893), (893, 1266, 1384, 1194), (886, 889, 894, 890), (890, 894, 1317, 1316), (889, 1193, 1192, 894), (894, 1192, 1403, 1317), (895, 899, 900, 896), (896, 900, 1186, 1187), (899, 1313, 1312, 900), (900, 1312, 1401, 1186), (895, 896, 901, 897), (897, 901, 1267, 1268), (896, 1187, 1188, 901), (901, 1188, 1382, 1267), (895, 897, 902, 898), (898, 902, 1191, 1190), (897, 1268, 1269, 902), (902, 1269, 1383, 1191), (895, 898, 903, 899), (899, 903, 1314, 1313), (898, 1190, 1189, 903), (903, 1189, 1402, 1314), (904, 908, 909, 905), (905, 909, 1285, 1286), (908, 1031, 1030, 909), (909, 1030, 1354, 1285), (904, 905, 910, 906), (906, 910, 1312, 1313), (905, 1286, 1287, 910), (910, 1287, 1401, 1312), (904, 906, 911, 907), (907, 911, 1290, 1289), (906, 1313, 1314, 911), (911, 1314, 1402, 1290), (904, 907, 912, 908), (908, 912, 1032, 1031), (907, 1289, 1288, 912), (912, 1288, 1355, 1032), (913, 917, 918, 914), (914, 918, 1179, 1178), (917, 1040, 1039, 918), (918, 1039, 1379, 1179), (913, 914, 919, 915), (915, 919, 1315, 1316), (914, 1178, 1177, 919), (919, 1177, 1400, 1315), (913, 915, 920, 916), (916, 920, 1293, 1292), (915, 1316, 1317, 920), (920, 1317, 1403, 1293), (913, 916, 921, 917), (917, 921, 1041, 1040), (916, 1292, 1291, 921), (921, 1291, 1356, 1041), (922, 926, 927, 923), (923, 927, 1291, 1292), (926, 1046, 1045, 927), (927, 1045, 1356, 1291), (922, 923, 928, 924), (924, 928, 1318, 1319), (923, 1292, 1293, 928), (928, 1293, 1403, 1318), (922, 924, 929, 925), (925, 929, 1296, 1295), (924, 1319, 1320, 929), (929, 1320, 1404, 1296), (922, 925, 930, 926), (926, 930, 1047, 1046), (925, 1295, 1294, 930), (930, 1294, 1357, 1047), (931, 935, 936, 932), (932, 936, 1110, 1109), (935, 1070, 1069, 936), (936, 1069, 1367, 1110), (931, 932, 937, 933), (933, 937, 1321, 1322), (932, 1109, 1108, 937), (937, 1108, 1397, 1321), (931, 933, 938, 934), (934, 938, 1081, 1082), (933, 1322, 1323, 938), (938, 1323, 1396, 1081), (931, 934, 939, 935), (935, 939, 1071, 1070), (934, 1082, 1083, 939), (939, 1083, 1363, 1071), (940, 944, 945, 941), (941, 945, 1131, 1130), (944, 1094, 1093, 945), (945, 1093, 1371, 1131), (940, 941, 946, 942), (942, 946, 1324, 1325), (941, 1130, 1129, 946), (946, 1129, 1398, 1324), (940, 942, 947, 943), (943, 947, 1108, 1109), (942, 1325, 1326, 947), (947, 1326, 1397, 1108), (940, 943, 948, 944), (944, 948, 1095, 1094), (943, 1109, 1110, 948), (948, 1110, 1367, 1095), (949, 953, 954, 950), (950, 954, 1288, 1289), (953, 1118, 1117, 954), (954, 1117, 1355, 1288), (949, 950, 955, 951), (951, 955, 1327, 1328), (950, 1289, 1290, 955), (955, 1290, 1402, 1327), (949, 951, 956, 952), (952, 956, 1129, 1130), (951, 1328, 1329, 956), (956, 1329, 1398, 1129), (949, 952, 957, 953), (953, 957, 1119, 1118), (952, 1130, 1131, 957), (957, 1131, 1371, 1119), (958, 962, 963, 959), (959, 963, 1083, 1082), (962, 1142, 1141, 963), (963, 1141, 1363, 1083), (958, 959, 964, 960), (960, 964, 1330, 1331), (959, 1082, 1081, 964), (964, 1081, 1396, 1330), (958, 960, 965, 961), (961, 965, 1153, 1154), (960, 1331, 1332, 965), (965, 1332, 1399, 1153), (958, 961, 966, 962), (962, 966, 1143, 1142), (961, 1154, 1155, 966), (966, 1155, 1375, 1143), (967, 971, 972, 968), (968, 972, 1155, 1154), (971, 1166, 1165, 972), (972, 1165, 1375, 1155), (967, 968, 973, 969), (969, 973, 1333, 1334), (968, 1154, 1153, 973), (973, 1153, 1399, 1333), (967, 969, 974, 970), (970, 974, 1177, 1178), (969, 1334, 1335, 974), (974, 1335, 1400, 1177), (967, 970, 975, 971), (971, 975, 1167, 1166), (970, 1178, 1179, 975), (975, 1179, 1379, 1167), (976, 980, 981, 977), (977, 981, 1218, 1217), (980, 1232, 1231, 981), (981, 1231, 1392, 1218), (976, 977, 982, 978), (978, 982, 1336, 1337), (977, 1217, 1216, 982), (982, 1216, 1408, 1336), (976, 978, 983, 979), (979, 983, 1222, 1223), (978, 1337, 1338, 983), (983, 1338, 1409, 1222), (976, 979, 984, 980), (980, 984, 1233, 1232), (979, 1223, 1224, 984), (984, 1224, 1394, 1233), (985, 989, 990, 986), (986, 990, 1200, 1199), (989, 1238, 1237, 990), (990, 1237, 1386, 1200), (985, 986, 991, 987), (987, 991, 1339, 1340), (986, 1199, 1198, 991), (991, 1198, 1405, 1339), (985, 987, 992, 988), (988, 992, 1216, 1217), (987, 1340, 1341, 992), (992, 1341, 1408, 1216), (985, 988, 993, 989), (989, 993, 1239, 1238), (988, 1217, 1218, 993), (993, 1218, 1392, 1239), (994, 998, 999, 995), (995, 999, 1188, 1187), (998, 1244, 1243, 999), (999, 1243, 1382, 1188), (994, 995, 1000, 996), (996, 1000, 1342, 1343), (995, 1187, 1186, 1000), (1000, 1186, 1401, 1342), (994, 996, 1001, 997), (997, 1001, 1210, 1211), (996, 1343, 1344, 1001), (1001, 1344, 1407, 1210), (994, 997, 1002, 998), (998, 1002, 1245, 1244), (997, 1211, 1212, 1002), (1002, 1212, 1390, 1245), (1003, 1007, 1008, 1004), (1004, 1008, 1212, 1211), (1007, 1247, 1246, 1008), (1008, 1246, 1390, 1212), (1003, 1004, 1009, 1005), (1005, 1009, 1345, 1346), (1004, 1211, 1210, 1009), (1009, 1210, 1407, 1345), (1003, 1005, 1010, 1006), (1006, 1010, 1207, 1208), (1005, 1346, 1347, 1010), (1010, 1347, 1406, 1207), (1003, 1006, 1011, 1007), (1007, 1011, 1248, 1247), (1006, 1208, 1209, 1011), (1011, 1209, 1389, 1248), (1012, 1016, 1017, 1013), (1013, 1017, 1209, 1208), (1016, 1256, 1255, 1017), (1017, 1255, 1389, 1209), (1012, 1013, 1018, 1014), (1014, 1018, 1348, 1349), (1013, 1208, 1207, 1018), (1018, 1207, 1406, 1348), (1012, 1014, 1019, 1015), (1015, 1019, 1198, 1199), (1014, 1349, 1350, 1019), (1019, 1350, 1405, 1198), (1012, 1015, 1020, 1016), (1016, 1020, 1257, 1256), (1015, 1199, 1200, 1020), (1020, 1200, 1386, 1257), (1021, 1025, 1026, 1022), (1022, 1026, 1224, 1223), (1025, 1259, 1258, 1026), (1026, 1258, 1394, 1224), (1021, 1022, 1027, 1023), (1023, 1027, 1351, 1352), (1022, 1223, 1222, 1027), (1027, 1222, 1409, 1351), (1021, 1023, 1028, 1024), (1024, 1028, 1195, 1196), (1023, 1352, 1353, 1028), (1028, 1353, 1404, 1195), (1021, 1024, 1029, 1025), (1025, 1029, 1260, 1259), (1024, 1196, 1197, 1029), (1029, 1197, 1385, 1260), (1427, 1425, 1424, 1426, 631, 1104, 1103), (1419, 1420, 163, 426, 186), (1436, 1437, 346, 518, 353), (1425, 1427, 535, 257), (1417, 1415, 149, 419), (1424, 1425, 257, 458, 234), (1437, 1430, 514, 346), (1434, 1433, 1432, 1427, 1103, 1102, 632), (1423, 1422, 322, 497, 301), (1422, 1421, 496, 322), (1412, 1413, 488, 288), (1428, 1426, 1424, 234, 451), (1415, 1416, 139, 411, 149), (1431, 1429, 220, 443, 210), (1418, 1420, 1419, 1421, 1160, 1161, 741), (1420, 1418, 1417, 419, 163), (1413, 1414, 1423, 301, 488), (1432, 1433, 366, 536, 387), (1430, 1431, 210, 514), (1410, 1411, 281, 475), (1416, 1410, 475, 139), (1433, 1434, 1435, 527, 366), (1411, 1412, 288, 479, 281), (1427, 1432, 387, 535), (1429, 1428, 451, 220), (1421, 1422, 1423, 1414, 740, 1159, 1160), (1435, 1436, 353, 527), (1421, 1419, 186, 496)])
me_cube_001.materials.append(mat_material)
me_cube_001.use_remesh_preserve_volume = False
me_cube_001.use_remesh_preserve_attributes = False
me_cube_001.use_mirror_vertex_groups = False
me_cube_001.update()

# ---- objects
ob_wheel_003 = bpy.data.objects.new('Wheel.003', me_cylinder_003)
ob_wheel_002 = bpy.data.objects.new('Wheel.002', me_cylinder_002)
ob_wheel_001 = bpy.data.objects.new('Wheel.001', me_cylinder_001)
ob_wheel = bpy.data.objects.new('Wheel', me_cylinder)
ob_board_tracks = bpy.data.objects.new('Board_Tracks', me_cube_001)
ob_lamp = bpy.data.objects.new('Lamp', light_lamp)
ob_camera = bpy.data.objects.new('Camera', cam_camera)

# ---- transforms, parenting, visibility, modifiers, constraints
ob_wheel_003.location = (-1.03, 0.8166, -0.4108)
ob_wheel_003.rotation_euler = (1.571, 0.0, 0.0)
ob_wheel_003.scale = (0.1915, 0.1915, 0.1176)
ob_wheel_003.lineart.crease_threshold = 0.0
ob_wheel_002.location = (-1.03, 0.8166, -0.4108)
ob_wheel_002.rotation_euler = (1.571, 0.0, 0.0)
ob_wheel_002.scale = (0.1915, 0.1915, 0.1176)
ob_wheel_002.lineart.crease_threshold = 0.0
ob_wheel_001.location = (-1.03, 0.8166, -0.4108)
ob_wheel_001.rotation_euler = (1.571, 0.0, 0.0)
ob_wheel_001.scale = (0.1915, 0.1915, 0.1176)
ob_wheel_001.lineart.crease_threshold = 0.0
ob_wheel.location = (-1.03, 0.8166, -0.4108)
ob_wheel.rotation_euler = (1.571, 0.0, 0.0)
ob_wheel.scale = (0.1915, 0.1915, 0.1176)
ob_wheel.lineart.crease_threshold = 0.0
ob_board_tracks.location = (-1.027, 0.0, -0.846)
ob_board_tracks.scale = (0.1677, 0.3265, 0.3265)
ob_board_tracks.lineart.crease_threshold = 0.0
ob_lamp.location = (5.492, -1.372, 0.9675)
ob_lamp.rotation_euler = (0.6503, 0.05522, 1.866)
ob_lamp.scale = (1.19, 1.19, 1.19)
ob_lamp.lock_rotations_4d = False
ob_lamp.empty_display_type = 'ARROWS'
ob_lamp.color = (0.0, 0.0, 0.0, 0.0)
ob_lamp.lineart.crease_threshold = 0.0
ob_camera.location = (6.528, -4.111, 0.2206)
ob_camera.rotation_euler = (1.585, -3.033e-07, 0.9549)
ob_camera.lock_rotations_4d = False
ob_camera.empty_display_type = 'ARROWS'
ob_camera.color = (0.0, 0.0, 0.0, 0.0)
ob_camera.display_type = 'WIRE'
ob_camera.lineart.crease_threshold = 0.0

# ---- collection membership
col_collection_1.objects.link(ob_wheel_003)
col_collection_1.objects.link(ob_wheel_002)
col_collection_1.objects.link(ob_wheel_001)
col_collection_1.objects.link(ob_wheel)
col_collection_1.objects.link(ob_board_tracks)
col_collection_1.objects.link(ob_lamp)
col_collection_1.objects.link(ob_camera)

# ---- scene / render settings (as saved in the file)
scene.camera = ob_camera
scene.frame_start = 1; scene.frame_end = 250; scene.frame_set(1)
scene.render.engine = 'CYCLES'
scene.render.resolution_percentage = 50
scene.render.dither_intensity = 0.0
scene.cycles.use_denoising = False
scene.cycles.samples = 128
scene.cycles.sampling_pattern = 'TABULATED_SOBOL'
scene.cycles.use_adaptive_sampling = False
scene.cycles.use_light_tree = False
scene.cycles.blur_glossy = 0.0
scene.cycles.sample_clamp_indirect = 0.0
scene.view_settings.view_transform = 'Standard'
bpy.context.view_layer.update()
